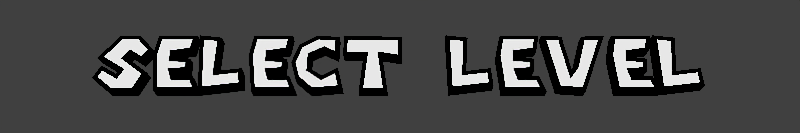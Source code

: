 # Source: MarioTitles.blend  (saved by Blender 2.79.0; exported with 4.5.12 LTS)
import bpy
from mathutils import Matrix  # noqa: F401  (used for matrix-valued properties, if any)

bpy.ops.wm.read_factory_settings(use_empty=True)
scene = bpy.context.scene
scene.name = 'Scene'

# ---- collections
col_collection_1 = bpy.data.collections.new('Collection 1'); scene.collection.children.link(col_collection_1)

# ---- materials (node trees are filled in below, after node groups)
mat_black = bpy.data.materials.new('black')
mat_black.alpha_threshold = 0.0
mat_black.roughness = 0.5
mat_blue = bpy.data.materials.new('blue')
mat_blue.alpha_threshold = 0.0
mat_blue.roughness = 0.5
mat_yellow = bpy.data.materials.new('yellow')
mat_yellow.alpha_threshold = 0.0
mat_yellow.roughness = 0.5
mat_red = bpy.data.materials.new('red')
mat_red.alpha_threshold = 0.0
mat_red.roughness = 0.5
mat_green = bpy.data.materials.new('green')
mat_green.alpha_threshold = 0.0
mat_green.roughness = 0.5
mat_white = bpy.data.materials.new('white')
mat_white.alpha_threshold = 0.0
mat_white.roughness = 0.5
mat_material_002 = bpy.data.materials.new('Material.002')
mat_material_002.alpha_threshold = 0.0
mat_material_002.roughness = 0.5

# ---- material node trees
mat_black.use_nodes = True; mat_black.node_tree.nodes.clear()
_N = mat_black.node_tree.nodes; _L = mat_black.node_tree.links
n0 = _N.new('ShaderNodeOutputMaterial'); n0.name = 'Material Output'; n0.location = (300, 300)
n1 = _N.new('ShaderNodeEmission'); n1.name = 'Emission'; n1.location = (-113, 249)
n1.inputs[0].default_value = (0.0, 0.0, 0.0, 1.0)
_L.new(n1.outputs[0], n0.inputs[0])
n0.is_active_output = True
mat_blue.use_nodes = True; mat_blue.node_tree.nodes.clear()
_N = mat_blue.node_tree.nodes; _L = mat_blue.node_tree.links
n0 = _N.new('ShaderNodeOutputMaterial'); n0.name = 'Material Output'; n0.location = (300, 300)
n1 = _N.new('ShaderNodeEmission'); n1.name = 'Emission'; n1.location = (10, 300)
n1.inputs[0].default_value = (0.03689, 0.3916, 0.7231, 1.0)
_L.new(n1.outputs[0], n0.inputs[0])
n0.is_active_output = True
mat_yellow.use_nodes = True; mat_yellow.node_tree.nodes.clear()
_N = mat_yellow.node_tree.nodes; _L = mat_yellow.node_tree.links
n0 = _N.new('ShaderNodeOutputMaterial'); n0.name = 'Material Output'; n0.location = (300, 300)
n1 = _N.new('ShaderNodeEmission'); n1.name = 'Emission'; n1.location = (10, 300)
n1.inputs[0].default_value = (0.9301, 0.6445, 0.0, 1.0)
_L.new(n1.outputs[0], n0.inputs[0])
n0.is_active_output = True
mat_red.use_nodes = True; mat_red.node_tree.nodes.clear()
_N = mat_red.node_tree.nodes; _L = mat_red.node_tree.links
n0 = _N.new('ShaderNodeOutputMaterial'); n0.name = 'Material Output'; n0.location = (300, 300)
n1 = _N.new('ShaderNodeEmission'); n1.name = 'Emission'; n1.location = (10, 300)
n1.inputs[0].default_value = (0.8228, 0.03955, 0.01033, 1.0)
_L.new(n1.outputs[0], n0.inputs[0])
n0.is_active_output = True
mat_green.use_nodes = True; mat_green.node_tree.nodes.clear()
_N = mat_green.node_tree.nodes; _L = mat_green.node_tree.links
n0 = _N.new('ShaderNodeOutputMaterial'); n0.name = 'Material Output'; n0.location = (300, 300)
n1 = _N.new('ShaderNodeEmission'); n1.name = 'Emission'; n1.location = (10, 300)
n1.inputs[0].default_value = (0.1195, 0.4793, 0.0865, 1.0)
_L.new(n1.outputs[0], n0.inputs[0])
n0.is_active_output = True
mat_white.use_nodes = True; mat_white.node_tree.nodes.clear()
_N = mat_white.node_tree.nodes; _L = mat_white.node_tree.links
n0 = _N.new('ShaderNodeOutputMaterial'); n0.name = 'Material Output'; n0.location = (300, 300)
n1 = _N.new('ShaderNodeEmission'); n1.name = 'Emission'; n1.location = (10, 300)
n1.inputs[0].default_value = (0.8, 0.8, 0.8, 1.0)
_L.new(n1.outputs[0], n0.inputs[0])
n0.is_active_output = True
mat_material_002.use_nodes = True; mat_material_002.node_tree.nodes.clear()
_N = mat_material_002.node_tree.nodes; _L = mat_material_002.node_tree.links
n0 = _N.new('ShaderNodeOutputMaterial'); n0.name = 'Material Output'; n0.location = (450, 300)
n1 = _N.new('ShaderNodeEmission'); n1.name = 'Emission'; n1.location = (-26, 311)
n1.inputs[0].default_value = (0.7991, 0.2086, 0.0, 1.0)
_L.new(n1.outputs[0], n0.inputs[0])
n0.is_active_output = True

# ---- world
world_world = bpy.data.worlds.new('World'); scene.world = world_world
world_world.color = (0.05088, 0.05088, 0.05088)
world_world.use_sun_shadow = False
world_world.sun_shadow_jitter_overblur = 0.0
world_world.cycles.sampling_method = 'MANUAL'

# ---- cameras
cam_camera_001 = bpy.data.cameras.new('Camera.001')
cam_camera_001.clip_end = 100.0
cam_camera_001.lens = 35.0
cam_camera_001.sensor_width = 32.0
cam_camera_001.sensor_height = 18.0
cam_camera_001.display_size = 2.0
cam_camera_001.dof.focus_distance = 0.0

# ---- meshes
me_cutext_003 = bpy.data.meshes.new('CUText.003')
me_cutext_003.from_pydata([(3.527, 0.2264, 0.1), (3.497, -0.2275, 0.1), (3.809, -0.19, 0.1), (3.837, -0.424, 0.1), (3.274, -0.4909, 0.1), (3.245, 0.2589, 0.1), (2.719, 0.2548, 0.1), (3.216, 0.2548, 0.1), (3.174, 0.04509, 0.1), (2.93, 0.007599, 0.1), (2.927, -0.04407, 0.1), (3.143, -0.06028, 0.1), (3.133, -0.2214, 0.1), (2.94, -0.2386, 0.1), (2.957, -0.2933, 0.1), (3.191, -0.2953, 0.1), (3.278, -0.497, 0.1), (2.719, -0.497, 0.1), (2.665, -0.01266, 0.1), (1.81, 0.2548, 0.1), (2.072, 0.2406, 0.1), (2.176, -0.2123, 0.1), (2.216, -0.1616, 0.1), (2.328, 0.2406, 0.1), (2.619, 0.2548, 0.1), (2.333, -0.497, 0.1), (1.981, -0.4706, 0.1), (1.284, 0.2548, 0.1), (1.78, 0.2548, 0.1), (1.739, 0.04509, 0.1), (1.494, 0.007599, 0.1), (1.491, -0.04407, 0.1), (1.707, -0.06028, 0.1), (1.697, -0.2214, 0.1), (1.505, -0.2386, 0.1), (1.522, -0.2933, 0.1), (1.756, -0.2953, 0.1), (1.842, -0.497, 0.1), (1.284, -0.497, 0.1), (1.229, -0.01266, 0.1), (0.8673, 0.2264, 0.1), (0.8379, -0.2275, 0.1), (1.149, -0.19, 0.1), (1.177, -0.424, 0.1), (0.614, -0.4909, 0.1), (0.5856, 0.2589, 0.1), (-0.7224, 0.2518, 0.1), (0.02634, 0.2386, 0.1), (0.02634, -0.06535, 0.1), (-0.227, -0.02381, 0.1), (-0.157, -0.501, 0.1), (-0.5198, -0.501, 0.1), (-0.465, -0.02381, 0.1), (-0.7224, -0.01064, 0.1), (-1.055, 0.2538, 0.1), (-0.7751, 0.2356, 0.1), (-0.7862, -0.03293, 0.1), (-0.9686, 0.05218, 0.1), (-1.128, -0.02178, 0.1), (-1.135, -0.194, 0.1), (-0.9949, -0.2893, 0.1), (-0.7893, -0.1819, 0.1), (-0.7204, -0.4645, 0.1), (-1.125, -0.5, 0.1), (-1.322, -0.3267, 0.1), (-1.381, -0.1089, 0.1), (-1.29, 0.1251, 0.1), (-1.871, 0.2548, 0.1), (-1.375, 0.2548, 0.1), (-1.416, 0.04509, 0.1), (-1.661, 0.007599, 0.1), (-1.664, -0.04407, 0.1), (-1.448, -0.06028, 0.1), (-1.458, -0.2214, 0.1), (-1.65, -0.2386, 0.1), (-1.633, -0.2933, 0.1), (-1.399, -0.2953, 0.1), (-1.313, -0.497, 0.1), (-1.871, -0.497, 0.1), (-1.926, -0.01266, 0.1), (-2.288, 0.2264, 0.1), (-2.317, -0.2275, 0.1), (-2.006, -0.19, 0.1), (-1.978, -0.424, 0.1), (-2.541, -0.4909, 0.1), (-2.569, 0.2589, 0.1), (-3.095, 0.2548, 0.1), (-2.599, 0.2548, 0.1), (-2.64, 0.04509, 0.1), (-2.884, 0.007599, 0.1), (-2.888, -0.04407, 0.1), (-2.672, -0.06028, 0.1), (-2.682, -0.2214, 0.1), (-2.874, -0.2386, 0.1), (-2.857, -0.2933, 0.1), (-2.623, -0.2953, 0.1), (-2.537, -0.497, 0.1), (-3.095, -0.497, 0.1), (-3.15, -0.01266, 0.1), (-3.154, 0.06332, 0.1), (-3.285, -0.09777, 0.1), (-3.438, 0.0005066, 0.1), (-3.476, -0.04813, 0.1), (-3.203, -0.2487, 0.1), (-3.335, -0.499, 0.1), (-3.661, -0.499, 0.1), (-3.888, -0.3186, 0.1), (-3.789, -0.1535, 0.1), (-3.594, -0.2639, 0.1), (-3.564, -0.2183, 0.1), (-3.851, -0.04813, 0.1), (-3.58, 0.2558, 0.1), (-3.335, 0.2558, 0.1), (3.527, 0.2264, -0.1), (3.497, -0.2275, -0.1), (3.809, -0.19, -0.1), (3.837, -0.424, -0.1), (3.274, -0.4909, -0.1), (3.245, 0.2589, -0.1), (2.719, 0.2548, -0.1), (3.216, 0.2548, -0.1), (3.174, 0.04509, -0.1), (2.93, 0.007599, -0.1), (2.927, -0.04407, -0.1), (3.143, -0.06028, -0.1), (3.133, -0.2214, -0.1), (2.94, -0.2386, -0.1), (2.957, -0.2933, -0.1), (3.191, -0.2953, -0.1), (3.278, -0.497, -0.1), (2.719, -0.497, -0.1), (2.665, -0.01266, -0.1), (1.81, 0.2548, -0.1), (2.072, 0.2406, -0.1), (2.176, -0.2123, -0.1), (2.216, -0.1616, -0.1), (2.328, 0.2406, -0.1), (2.619, 0.2548, -0.1), (2.333, -0.497, -0.1), (1.981, -0.4706, -0.1), (1.284, 0.2548, -0.1), (1.78, 0.2548, -0.1), (1.739, 0.04509, -0.1), (1.494, 0.007599, -0.1), (1.491, -0.04407, -0.1), (1.707, -0.06028, -0.1), (1.697, -0.2214, -0.1), (1.505, -0.2386, -0.1), (1.522, -0.2933, -0.1), (1.756, -0.2953, -0.1), (1.842, -0.497, -0.1), (1.284, -0.497, -0.1), (1.229, -0.01266, -0.1), (0.8673, 0.2264, -0.1), (0.8379, -0.2275, -0.1), (1.149, -0.19, -0.1), (1.177, -0.424, -0.1), (0.614, -0.4909, -0.1), (0.5856, 0.2589, -0.1), (-0.7224, 0.2518, -0.1), (0.02634, 0.2386, -0.1), (0.02634, -0.06535, -0.1), (-0.227, -0.02381, -0.1), (-0.157, -0.501, -0.1), (-0.5198, -0.501, -0.1), (-0.465, -0.02381, -0.1), (-0.7224, -0.01064, -0.1), (-1.055, 0.2538, -0.1), (-0.7751, 0.2356, -0.1), (-0.7862, -0.03293, -0.1), (-0.9686, 0.05218, -0.1), (-1.128, -0.02178, -0.1), (-1.135, -0.194, -0.1), (-0.9949, -0.2893, -0.1), (-0.7893, -0.1819, -0.1), (-0.7204, -0.4645, -0.1), (-1.125, -0.5, -0.1), (-1.322, -0.3267, -0.1), (-1.381, -0.1089, -0.1), (-1.29, 0.1251, -0.1), (-1.871, 0.2548, -0.1), (-1.375, 0.2548, -0.1), (-1.416, 0.04509, -0.1), (-1.661, 0.007599, -0.1), (-1.664, -0.04407, -0.1), (-1.448, -0.06028, -0.1), (-1.458, -0.2214, -0.1), (-1.65, -0.2386, -0.1), (-1.633, -0.2933, -0.1), (-1.399, -0.2953, -0.1), (-1.313, -0.497, -0.1), (-1.871, -0.497, -0.1), (-1.926, -0.01266, -0.1), (-2.288, 0.2264, -0.1), (-2.317, -0.2275, -0.1), (-2.006, -0.19, -0.1), (-1.978, -0.424, -0.1), (-2.541, -0.4909, -0.1), (-2.569, 0.2589, -0.1), (-3.095, 0.2548, -0.1), (-2.599, 0.2548, -0.1), (-2.64, 0.04509, -0.1), (-2.884, 0.007599, -0.1), (-2.888, -0.04407, -0.1), (-2.672, -0.06028, -0.1), (-2.682, -0.2214, -0.1), (-2.874, -0.2386, -0.1), (-2.857, -0.2933, -0.1), (-2.623, -0.2953, -0.1), (-2.537, -0.497, -0.1), (-3.095, -0.497, -0.1), (-3.15, -0.01266, -0.1), (-3.154, 0.06332, -0.1), (-3.285, -0.09777, -0.1), (-3.438, 0.0005066, -0.1), (-3.476, -0.04813, -0.1), (-3.203, -0.2487, -0.1), (-3.335, -0.499, -0.1), (-3.661, -0.499, -0.1), (-3.888, -0.3186, -0.1), (-3.789, -0.1535, -0.1), (-3.594, -0.2639, -0.1), (-3.564, -0.2183, -0.1), (-3.851, -0.04813, -0.1), (-3.58, 0.2558, -0.1), (-3.335, 0.2558, -0.1), (-3.154, 0.06332, -0.1), (-3.154, 0.06332, 0.1), (-3.285, -0.09777, -0.1), (-3.285, -0.09777, 0.1), (-3.438, 0.0005066, -0.1), (-3.438, 0.0005066, 0.1), (-3.476, -0.04813, -0.1), (-3.476, -0.04813, 0.1), (-3.203, -0.2487, -0.1), (-3.203, -0.2487, 0.1), (-3.335, -0.499, -0.1), (-3.335, -0.499, 0.1), (-3.661, -0.499, -0.1), (-3.661, -0.499, 0.1), (-3.888, -0.3186, -0.1), (-3.888, -0.3186, 0.1), (-3.789, -0.1535, -0.1), (-3.789, -0.1535, 0.1), (-3.594, -0.2639, -0.1), (-3.594, -0.2639, 0.1), (-3.564, -0.2183, -0.1), (-3.564, -0.2183, 0.1), (-3.851, -0.04813, -0.1), (-3.851, -0.04813, 0.1), (-3.58, 0.2558, -0.1), (-3.58, 0.2558, 0.1), (-3.335, 0.2558, -0.1), (-3.335, 0.2558, 0.1), (-3.095, 0.2548, -0.1), (-3.095, 0.2548, 0.1), (-2.599, 0.2548, -0.1), (-2.599, 0.2548, 0.1), (-2.64, 0.04509, -0.1), (-2.64, 0.04509, 0.1), (-2.884, 0.007599, -0.1), (-2.884, 0.007599, 0.1), (-2.888, -0.04407, -0.1), (-2.888, -0.04407, 0.1), (-2.672, -0.06028, -0.1), (-2.672, -0.06028, 0.1), (-2.682, -0.2214, -0.1), (-2.682, -0.2214, 0.1), (-2.874, -0.2386, -0.1), (-2.874, -0.2386, 0.1), (-2.857, -0.2933, -0.1), (-2.857, -0.2933, 0.1), (-2.623, -0.2953, -0.1), (-2.623, -0.2953, 0.1), (-2.537, -0.497, -0.1), (-2.537, -0.497, 0.1), (-3.095, -0.497, -0.1), (-3.095, -0.497, 0.1), (-3.15, -0.01266, -0.1), (-3.15, -0.01266, 0.1), (-2.288, 0.2264, -0.1), (-2.288, 0.2264, 0.1), (-2.317, -0.2275, -0.1), (-2.317, -0.2275, 0.1), (-2.006, -0.19, -0.1), (-2.006, -0.19, 0.1), (-1.978, -0.424, -0.1), (-1.978, -0.424, 0.1), (-2.541, -0.4909, -0.1), (-2.541, -0.4909, 0.1), (-2.569, 0.2589, -0.1), (-2.569, 0.2589, 0.1), (-1.871, 0.2548, -0.1), (-1.871, 0.2548, 0.1), (-1.375, 0.2548, -0.1), (-1.375, 0.2548, 0.1), (-1.416, 0.04509, -0.1), (-1.416, 0.04509, 0.1), (-1.661, 0.007599, -0.1), (-1.661, 0.007599, 0.1), (-1.664, -0.04407, -0.1), (-1.664, -0.04407, 0.1), (-1.448, -0.06028, -0.1), (-1.448, -0.06028, 0.1), (-1.458, -0.2214, -0.1), (-1.458, -0.2214, 0.1), (-1.65, -0.2386, -0.1), (-1.65, -0.2386, 0.1), (-1.633, -0.2933, -0.1), (-1.633, -0.2933, 0.1), (-1.399, -0.2953, -0.1), (-1.399, -0.2953, 0.1), (-1.313, -0.497, -0.1), (-1.313, -0.497, 0.1), (-1.871, -0.497, -0.1), (-1.871, -0.497, 0.1), (-1.926, -0.01266, -0.1), (-1.926, -0.01266, 0.1), (-1.055, 0.2538, -0.1), (-1.055, 0.2538, 0.1), (-0.7751, 0.2356, -0.1), (-0.7751, 0.2356, 0.1), (-0.7862, -0.03293, -0.1), (-0.7862, -0.03293, 0.1), (-0.9686, 0.05218, -0.1), (-0.9686, 0.05218, 0.1), (-1.128, -0.02178, -0.1), (-1.128, -0.02178, 0.1), (-1.135, -0.194, -0.1), (-1.135, -0.194, 0.1), (-0.9949, -0.2893, -0.1), (-0.9949, -0.2893, 0.1), (-0.7893, -0.1819, -0.1), (-0.7893, -0.1819, 0.1), (-0.7204, -0.4645, -0.1), (-0.7204, -0.4645, 0.1), (-1.125, -0.5, -0.1), (-1.125, -0.5, 0.1), (-1.322, -0.3267, -0.1), (-1.322, -0.3267, 0.1), (-1.381, -0.1089, -0.1), (-1.381, -0.1089, 0.1), (-1.29, 0.1251, -0.1), (-1.29, 0.1251, 0.1), (-0.7224, 0.2518, -0.1), (-0.7224, 0.2518, 0.1), (0.02634, 0.2386, -0.1), (0.02634, 0.2386, 0.1), (0.02634, -0.06535, -0.1), (0.02634, -0.06535, 0.1), (-0.227, -0.02381, -0.1), (-0.227, -0.02381, 0.1), (-0.157, -0.501, -0.1), (-0.157, -0.501, 0.1), (-0.5198, -0.501, -0.1), (-0.5198, -0.501, 0.1), (-0.465, -0.02381, -0.1), (-0.465, -0.02381, 0.1), (-0.7224, -0.01064, -0.1), (-0.7224, -0.01064, 0.1), (0.8673, 0.2264, -0.1), (0.8673, 0.2264, 0.1), (0.8379, -0.2275, -0.1), (0.8379, -0.2275, 0.1), (1.149, -0.19, -0.1), (1.149, -0.19, 0.1), (1.177, -0.424, -0.1), (1.177, -0.424, 0.1), (0.614, -0.4909, -0.1), (0.614, -0.4909, 0.1), (0.5856, 0.2589, -0.1), (0.5856, 0.2589, 0.1), (1.284, 0.2548, -0.1), (1.284, 0.2548, 0.1), (1.78, 0.2548, -0.1), (1.78, 0.2548, 0.1), (1.739, 0.04509, -0.1), (1.739, 0.04509, 0.1), (1.494, 0.007599, -0.1), (1.494, 0.007599, 0.1), (1.491, -0.04407, -0.1), (1.491, -0.04407, 0.1), (1.707, -0.06028, -0.1), (1.707, -0.06028, 0.1), (1.697, -0.2214, -0.1), (1.697, -0.2214, 0.1), (1.505, -0.2386, -0.1), (1.505, -0.2386, 0.1), (1.522, -0.2933, -0.1), (1.522, -0.2933, 0.1), (1.756, -0.2953, -0.1), (1.756, -0.2953, 0.1), (1.842, -0.497, -0.1), (1.842, -0.497, 0.1), (1.284, -0.497, -0.1), (1.284, -0.497, 0.1), (1.229, -0.01266, -0.1), (1.229, -0.01266, 0.1), (1.81, 0.2548, -0.1), (1.81, 0.2548, 0.1), (2.072, 0.2406, -0.1), (2.072, 0.2406, 0.1), (2.176, -0.2123, -0.1), (2.176, -0.2123, 0.1), (2.216, -0.1616, -0.1), (2.216, -0.1616, 0.1), (2.328, 0.2406, -0.1), (2.328, 0.2406, 0.1), (2.619, 0.2548, -0.1), (2.619, 0.2548, 0.1), (2.333, -0.497, -0.1), (2.333, -0.497, 0.1), (1.981, -0.4706, -0.1), (1.981, -0.4706, 0.1), (2.719, 0.2548, -0.1), (2.719, 0.2548, 0.1), (3.216, 0.2548, -0.1), (3.216, 0.2548, 0.1), (3.174, 0.04509, -0.1), (3.174, 0.04509, 0.1), (2.93, 0.007599, -0.1), (2.93, 0.007599, 0.1), (2.927, -0.04407, -0.1), (2.927, -0.04407, 0.1), (3.143, -0.06028, -0.1), (3.143, -0.06028, 0.1), (3.133, -0.2214, -0.1), (3.133, -0.2214, 0.1), (2.94, -0.2386, -0.1), (2.94, -0.2386, 0.1), (2.957, -0.2933, -0.1), (2.957, -0.2933, 0.1), (3.191, -0.2953, -0.1), (3.191, -0.2953, 0.1), (3.278, -0.497, -0.1), (3.278, -0.497, 0.1), (2.719, -0.497, -0.1), (2.719, -0.497, 0.1), (2.665, -0.01266, -0.1), (2.665, -0.01266, 0.1), (3.527, 0.2264, -0.1), (3.527, 0.2264, 0.1), (3.497, -0.2275, -0.1), (3.497, -0.2275, 0.1), (3.809, -0.19, -0.1), (3.809, -0.19, 0.1), (3.837, -0.424, -0.1), (3.837, -0.424, 0.1), (3.274, -0.4909, -0.1), (3.274, -0.4909, 0.1), (3.245, 0.2589, -0.1), (3.245, 0.2589, 0.1), (-2.493, -0.4348, 0.1), (-2.517, 0.2025, 0.1), (-2.729, -0.1754, 0.1), (-2.941, -0.1943, 0.1), (-1.432, -0.3451, 0.1), (-1.389, -0.447, 0.1), (-1.436, 0.2048, 0.1), (-1.459, 0.08919, 0.1), (-3.822, -0.3067, 0.1), (-3.771, -0.2211, 0.1), (-0.6724, 0.2009, 0.1), (-0.02366, 0.1895, 0.1), (1.328, -0.447, 0.1), (1.28, -0.01492, 0.1), (-1.043, 0.203, 0.1), (-0.8271, 0.1888, 0.1), (-0.7827, -0.4198, 0.1), (-1.108, -0.4483, 0.1), (3.202, -0.447, 0.1), (2.764, -0.447, 0.1), (2.545, 0.2011, 0.1), (2.3, -0.4443, 0.1), (3.132, 0.08919, 0.1), (2.883, 0.05089, 0.1), (3.474, 0.1822, 0.1), (3.444, -0.2843, 0.1), (-2.033, -0.3803, 0.1), (-2.725, -0.1064, 0.1), (-1.67, -0.343, 0.1), (-1.831, 0.2048, 0.1), (-3.577, -0.3307, 0.1), (-3.22, 0.06087, 0.1), (-3.295, -0.03151, 0.1), (-0.02366, -0.006482, 0.1), (-0.8331, 0.04411, 0.1), (-1.278, -0.2991, 0.1), (2.367, 0.1924, 0.1), (1.439, -0.09025, 0.1), (1.654, -0.1064, 0.1), (3.158, -0.3451, 0.1), (-1.25, 0.09001, 0.1), (3.155, 0.2048, 0.1), (-3.054, 0.2048, 0.1), (-2.66, 0.2048, 0.1), (-2.894, -0.343, 0.1), (-2.656, -0.3451, 0.1), (-1.827, -0.447, 0.1), (-1.875, -0.01492, 0.1), (-1.708, 0.05089, 0.1), (-1.716, -0.09025, 0.1), (-3.494, -0.2018, 0.1), (-3.449, 0.06706, 0.1), (0.8143, 0.1822, 0.1), (0.6378, 0.2025, 0.1), (0.6619, -0.4348, 0.1), (1.723, -0.3451, 0.1), (1.766, -0.447, 0.1), (-0.4093, 0.0234, 0.1), (-0.6724, 0.03687, 0.1), (-0.9983, -0.3474, 0.1), (-0.8227, -0.2557, 0.1), (2.261, -0.1846, 0.1), (1.447, 0.05089, 0.1), (2.921, -0.343, 0.1), (2.76, 0.2048, 0.1), (1.324, 0.2048, 0.1), (-2.371, -0.2843, 0.1), (-2.05, -0.2456, 0.1), (-2.932, 0.05089, 0.1), (-2.94, -0.09025, 0.1), (-1.505, -0.1754, 0.1), (-1.717, -0.1943, 0.1), (-1.328, -0.1118, 0.1), (-3.643, -0.449, 0.1), (-3.051, -0.447, 0.1), (-3.099, -0.01492, 0.1), (0.7841, -0.2843, 0.1), (1.105, -0.2456, 0.1), (1.65, -0.1754, 0.1), (1.438, -0.1943, 0.1), (-0.2863, 0.0366, 0.1), (-0.2149, -0.451, 0.1), (-0.9686, 0.1073, 0.1), (-1.176, 0.01071, 0.1), (2.715, -0.01492, 0.1), (2.021, -0.4235, 0.1), (2.874, -0.09025, 0.1), (3.765, -0.2456, 0.1), (-2.341, 0.1822, 0.1), (-2.683, 0.08919, 0.1), (-1.501, -0.1064, 0.1), (-3.773, -0.03614, 0.1), (-3.557, 0.2058, 0.1), (-3.548, -0.05777, 0.1), (-3.267, -0.2635, 0.1), (1.122, -0.3803, 0.1), (1.485, -0.343, 0.1), (-0.4637, -0.451, 0.1), (-1.186, -0.2197, 0.1), (2.032, 0.1927, 0.1), (2.151, -0.3258, 0.1), (1.719, 0.2048, 0.1), (1.696, 0.08919, 0.1), (3.297, 0.2025, 0.1), (3.086, -0.1754, 0.1), (2.874, -0.1943, 0.1), (3.321, -0.4348, 0.1), (-3.357, 0.2058, 0.1), (-3.365, -0.449, 0.1), (-2.613, -0.447, 0.1), (1.874, 0.2013, 0.1), (3.09, -0.1064, 0.1), (3.781, -0.3803, 0.1)], [], [(558, 476, 555), (558, 477, 476), (477, 564, 539), (558, 564, 477), (536, 493, 516), (514, 554, 553), (514, 553, 465), (536, 538, 475), (471, 538, 536), (471, 557, 538), (557, 563, 538), (557, 556, 563), (471, 515, 557), (471, 491, 515), (471, 470, 491), (537, 551, 562), (488, 473, 472), (537, 552, 551), (513, 473, 488), (552, 473, 513), (537, 473, 552), (465, 553, 517), (535, 534, 492), (535, 492, 524), (465, 489, 514), (464, 489, 465), (464, 531, 489), (531, 490, 489), (531, 530, 490), (464, 548, 531), (464, 507, 548), (464, 508, 507), (506, 504, 505), (506, 528, 504), (528, 547, 529), (506, 547, 528), (510, 463, 462), (510, 532, 463), (532, 485, 463), (509, 532, 510), (549, 532, 509), (549, 533, 532), (492, 467, 466), (492, 534, 467), (534, 486, 467), (458, 499, 500), (458, 500, 459), (524, 550, 535), (487, 550, 524), (511, 468, 512), (487, 511, 550), (487, 468, 511), (469, 468, 487), (499, 458, 481), (520, 541, 495), (520, 495, 527), (499, 501, 500), (498, 501, 499), (498, 523, 501), (523, 542, 501), (523, 522, 542), (498, 480, 523), (498, 456, 480), (498, 457, 456), (452, 540, 453), (452, 518, 540), (518, 478, 519), (452, 478, 518), (527, 495, 494), (559, 543, 503), (559, 503, 483), (527, 521, 520), (526, 521, 527), (526, 455, 521), (455, 479, 521), (455, 454, 479), (526, 496, 455), (526, 497, 496), (526, 561, 497), (543, 559, 544), (475, 474, 493), (475, 493, 536), (503, 484, 483), (543, 545, 503), (502, 545, 543), (502, 546, 545), (460, 482, 461), (482, 546, 502), (482, 560, 546), (460, 560, 482), (525, 560, 460), (113, 117, 118), (114, 117, 113), (116, 114, 115), (116, 117, 114), (120, 131, 119), (121, 131, 120), (122, 131, 121), (123, 131, 122), (123, 130, 131), (126, 130, 123), (124, 126, 123), (125, 126, 124), (127, 130, 126), (128, 130, 127), (129, 130, 128), (133, 139, 132), (138, 136, 137), (134, 139, 133), (138, 135, 136), (138, 134, 135), (138, 139, 134), (141, 152, 140), (142, 152, 141), (143, 152, 142), (144, 152, 143), (144, 151, 152), (147, 151, 144), (145, 147, 144), (146, 147, 145), (148, 151, 147), (149, 151, 148), (150, 151, 149), (153, 157, 158), (154, 157, 153), (156, 154, 155), (156, 157, 154), (160, 166, 159), (162, 166, 160), (161, 162, 160), (162, 165, 166), (162, 164, 165), (163, 164, 162), (168, 179, 167), (170, 179, 168), (169, 170, 168), (170, 178, 179), (171, 178, 170), (172, 178, 171), (172, 177, 178), (175, 173, 174), (173, 177, 172), (175, 177, 173), (175, 176, 177), (181, 192, 180), (182, 192, 181), (183, 192, 182), (184, 192, 183), (184, 191, 192), (187, 191, 184), (185, 187, 184), (186, 187, 185), (188, 191, 187), (189, 191, 188), (190, 191, 189), (193, 197, 198), (194, 197, 193), (196, 194, 195), (196, 197, 194), (200, 211, 199), (201, 211, 200), (202, 211, 201), (203, 211, 202), (203, 210, 211), (206, 210, 203), (204, 206, 203), (205, 206, 204), (207, 210, 206), (208, 210, 207), (209, 210, 208), (225, 223, 224), (212, 223, 225), (214, 223, 212), (213, 214, 212), (215, 223, 214), (215, 222, 223), (216, 222, 215), (221, 219, 220), (216, 221, 222), (217, 221, 216), (217, 219, 221), (217, 218, 219), (227, 229, 228, 226), (229, 231, 230, 228), (231, 233, 232, 230), (233, 235, 234, 232), (235, 237, 236, 234), (237, 239, 238, 236), (239, 241, 240, 238), (241, 243, 242, 240), (243, 245, 244, 242), (245, 247, 246, 244), (247, 249, 248, 246), (249, 251, 250, 248), (251, 253, 252, 250), (253, 227, 226, 252), (255, 257, 256, 254), (257, 259, 258, 256), (259, 261, 260, 258), (261, 263, 262, 260), (263, 265, 264, 262), (265, 267, 266, 264), (267, 269, 268, 266), (269, 271, 270, 268), (271, 273, 272, 270), (273, 275, 274, 272), (275, 277, 276, 274), (277, 279, 278, 276), (279, 255, 254, 278), (281, 283, 282, 280), (283, 285, 284, 282), (285, 287, 286, 284), (287, 289, 288, 286), (289, 291, 290, 288), (291, 281, 280, 290), (293, 295, 294, 292), (295, 297, 296, 294), (297, 299, 298, 296), (299, 301, 300, 298), (301, 303, 302, 300), (303, 305, 304, 302), (305, 307, 306, 304), (307, 309, 308, 306), (309, 311, 310, 308), (311, 313, 312, 310), (313, 315, 314, 312), (315, 317, 316, 314), (317, 293, 292, 316), (319, 321, 320, 318), (321, 323, 322, 320), (323, 325, 324, 322), (325, 327, 326, 324), (327, 329, 328, 326), (329, 331, 330, 328), (331, 333, 332, 330), (333, 335, 334, 332), (335, 337, 336, 334), (337, 339, 338, 336), (339, 341, 340, 338), (341, 343, 342, 340), (343, 319, 318, 342), (345, 347, 346, 344), (347, 349, 348, 346), (349, 351, 350, 348), (351, 353, 352, 350), (353, 355, 354, 352), (355, 357, 356, 354), (357, 359, 358, 356), (359, 345, 344, 358), (361, 363, 362, 360), (363, 365, 364, 362), (365, 367, 366, 364), (367, 369, 368, 366), (369, 371, 370, 368), (371, 361, 360, 370), (373, 375, 374, 372), (375, 377, 376, 374), (377, 379, 378, 376), (379, 381, 380, 378), (381, 383, 382, 380), (383, 385, 384, 382), (385, 387, 386, 384), (387, 389, 388, 386), (389, 391, 390, 388), (391, 393, 392, 390), (393, 395, 394, 392), (395, 397, 396, 394), (397, 373, 372, 396), (399, 401, 400, 398), (401, 403, 402, 400), (403, 405, 404, 402), (405, 407, 406, 404), (407, 409, 408, 406), (409, 411, 410, 408), (411, 413, 412, 410), (413, 399, 398, 412), (415, 417, 416, 414), (417, 419, 418, 416), (419, 421, 420, 418), (421, 423, 422, 420), (423, 425, 424, 422), (425, 427, 426, 424), (427, 429, 428, 426), (429, 431, 430, 428), (431, 433, 432, 430), (433, 435, 434, 432), (435, 437, 436, 434), (437, 439, 438, 436), (439, 415, 414, 438), (441, 443, 442, 440), (443, 445, 444, 442), (445, 447, 446, 444), (447, 449, 448, 446), (449, 451, 450, 448), (451, 441, 440, 450), (452, 453, 85, 84), (454, 455, 93, 92), (456, 457, 77, 76), (458, 459, 69, 68), (460, 461, 107, 106), (462, 463, 47, 46), (464, 465, 39, 38), (466, 467, 55, 54), (468, 469, 63, 62), (470, 471, 17, 16), (472, 473, 25, 24), (474, 475, 9, 8), (476, 477, 1, 0), (478, 452, 84, 83), (479, 454, 92, 91), (480, 456, 76, 75), (481, 458, 68, 67), (461, 482, 108, 107), (483, 484, 100, 99), (463, 485, 48, 47), (467, 486, 56, 55), (469, 487, 64, 63), (488, 472, 24, 23), (489, 490, 32, 31), (491, 470, 16, 15), (492, 466, 54, 66), (493, 474, 8, 7), (494, 495, 87, 86), (496, 497, 95, 94), (498, 499, 79, 78), (500, 501, 71, 70), (482, 502, 109, 108), (484, 503, 101, 100), (505, 504, 40, 45), (506, 505, 45, 44), (507, 508, 37, 36), (509, 510, 53, 52), (511, 512, 61, 60), (513, 488, 23, 22), (514, 489, 31, 30), (515, 491, 15, 14), (516, 493, 7, 6), (465, 517, 27, 39), (518, 519, 82, 81), (520, 521, 90, 89), (522, 523, 74, 73), (524, 492, 66, 65), (525, 460, 106, 105), (526, 527, 98, 97), (528, 529, 42, 41), (530, 531, 34, 33), (532, 533, 50, 49), (534, 535, 58, 57), (471, 536, 18, 17), (499, 481, 67, 79), (473, 537, 26, 25), (475, 538, 10, 9), (477, 539, 2, 1), (540, 518, 81, 80), (541, 520, 89, 88), (542, 522, 73, 72), (487, 524, 65, 64), (543, 544, 111, 110), (545, 546, 103, 102), (529, 547, 43, 42), (531, 548, 35, 34), (533, 549, 51, 50), (535, 550, 59, 58), (551, 552, 21, 20), (553, 554, 29, 28), (555, 476, 0, 5), (556, 557, 13, 12), (558, 555, 5, 4), (559, 483, 99, 112), (495, 541, 88, 87), (501, 542, 72, 71), (536, 516, 6, 18), (546, 560, 104, 103), (497, 561, 96, 95), (544, 559, 112, 111), (547, 506, 44, 43), (548, 507, 36, 35), (549, 509, 52, 51), (550, 511, 60, 59), (510, 462, 46, 53), (562, 551, 20, 19), (517, 553, 28, 27), (563, 556, 12, 11), (564, 558, 4, 3), (519, 478, 83, 82), (521, 479, 91, 90), (523, 480, 75, 74), (560, 525, 105, 104), (561, 526, 97, 96), (504, 528, 41, 40), (490, 530, 33, 32), (485, 532, 49, 48), (486, 534, 57, 56), (538, 563, 11, 10), (539, 564, 3, 2), (455, 496, 94, 93), (457, 498, 78, 77), (459, 500, 70, 69), (502, 543, 110, 109), (503, 545, 102, 101), (527, 494, 86, 98), (537, 562, 19, 26), (508, 464, 38, 37), (512, 468, 62, 61), (552, 513, 22, 21), (554, 514, 30, 29), (557, 515, 14, 13), (453, 540, 80, 85)])
me_cutext_003.polygons.foreach_set('use_smooth', [0, 0, 0, 0, 0, 0, 0, 0, 0, 0, 0, 0, 0, 0, 0, 0, 0, 0, 0, 0, 0, 0, 0, 0, 0, 0, 0, 0, 0, 0, 0, 0, 0, 0, 0, 0, 0, 0, 0, 0, 0, 0, 0, 0, 0, 0, 0, 0, 0, 0, 0, 0, 0, 0, 0, 0, 0, 0, 0, 0, 0, 0, 0, 0, 0, 0, 0, 0, 0, 0, 0, 0, 0, 0, 0, 0, 0, 0, 0, 0, 0, 0, 0, 0, 0, 0, 0, 0, 0, 0, 0, 0, 0, 0, 0, 0, 0, 0, 0, 0, 0, 0, 0, 0, 0, 0, 0, 0, 0, 0, 0, 0, 0, 0, 0, 0, 0, 0, 0, 0, 0, 0, 0, 0, 0, 0, 0, 0, 0, 0, 0, 0, 0, 0, 0, 0, 0, 0, 0, 0, 0, 0, 0, 0, 0, 0, 0, 0, 0, 0, 0, 0, 0, 0, 0, 0, 0, 0, 0, 0, 0, 0, 0, 0, 0, 0, 0, 0, 0, 0, 0, 0, 0, 0, 0, 0, 0, 0, 0, 0, 0, 0, 1, 1, 1, 1, 1, 1, 1, 1, 1, 1, 1, 1, 1, 1, 1, 1, 1, 1, 1, 1, 1, 1, 1, 1, 1, 1, 1, 1, 1, 1, 1, 1, 1, 1, 1, 1, 1, 1, 1, 1, 1, 1, 1, 1, 1, 1, 1, 1, 1, 1, 1, 1, 1, 1, 1, 1, 1, 1, 1, 1, 1, 1, 1, 1, 1, 1, 1, 1, 1, 1, 1, 1, 1, 1, 1, 1, 1, 1, 1, 1, 1, 1, 1, 1, 1, 1, 1, 1, 1, 1, 1, 1, 1, 1, 1, 1, 1, 1, 1, 1, 1, 1, 1, 1, 1, 1, 1, 1, 1, 1, 1, 1, 1, 0, 0, 0, 0, 0, 0, 0, 0, 0, 0, 0, 0, 0, 0, 0, 0, 0, 0, 0, 0, 0, 0, 0, 0, 0, 0, 0, 0, 0, 0, 0, 0, 0, 0, 0, 0, 0, 0, 0, 0, 0, 0, 0, 0, 0, 0, 0, 0, 0, 0, 0, 0, 0, 0, 0, 0, 0, 0, 0, 0, 0, 0, 0, 0, 0, 0, 0, 0, 0, 0, 0, 0, 0, 0, 0, 0, 0, 0, 0, 0, 0, 0, 0, 0, 0, 0, 0, 0, 0, 0, 0, 0, 0, 0, 0, 0, 0, 0, 0, 0, 0, 0, 0, 0, 0, 0, 0, 0, 0, 0, 0, 0, 0])
me_cutext_003.polygons.foreach_set('material_index', [5, 5, 5, 5, 5, 5, 5, 5, 5, 5, 5, 5, 5, 5, 5, 5, 5, 5, 5, 5, 5, 5, 5, 5, 5, 5, 5, 5, 5, 5, 5, 5, 5, 5, 5, 5, 5, 5, 5, 5, 5, 5, 5, 5, 5, 5, 5, 5, 5, 5, 5, 5, 5, 5, 5, 5, 5, 5, 5, 5, 5, 5, 5, 5, 5, 5, 5, 5, 5, 5, 5, 5, 5, 5, 5, 5, 5, 5, 5, 5, 5, 5, 5, 5, 5, 5, 5, 5, 5, 5, 5, 0, 0, 0, 0, 0, 0, 0, 0, 0, 0, 0, 0, 0, 0, 0, 0, 0, 0, 0, 0, 0, 0, 0, 0, 0, 0, 0, 0, 0, 0, 0, 0, 0, 0, 0, 0, 0, 0, 0, 0, 0, 0, 0, 0, 0, 0, 0, 0, 0, 0, 0, 0, 0, 0, 0, 0, 0, 0, 0, 0, 0, 0, 0, 0, 0, 0, 0, 0, 0, 0, 0, 0, 0, 0, 0, 0, 0, 0, 0, 0, 0, 0, 0, 0, 0, 0, 0, 0, 0, 0, 0, 0, 0, 0, 0, 0, 0, 0, 0, 0, 0, 0, 0, 0, 0, 0, 0, 0, 0, 0, 0, 0, 0, 0, 0, 0, 0, 0, 0, 0, 0, 0, 0, 0, 0, 0, 0, 0, 0, 0, 0, 0, 0, 0, 0, 0, 0, 0, 0, 0, 0, 0, 0, 0, 0, 0, 0, 0, 0, 0, 0, 0, 0, 0, 0, 0, 0, 0, 0, 0, 0, 0, 0, 0, 0, 0, 0, 0, 0, 0, 0, 0, 0, 0, 0, 0, 0, 0, 0, 0, 0, 0, 0, 0, 0, 0, 0, 0, 0, 0, 0, 0, 0, 0, 0, 0, 0, 0, 0, 0, 0, 0, 0, 0, 0, 0, 0, 0, 0, 0, 0, 0, 0, 0, 0, 0, 0, 0, 0, 0, 0, 0, 0, 0, 0, 0, 0, 0, 0, 0, 0, 0, 0, 0, 0, 0, 0, 0, 0, 0, 0, 0, 0, 0, 0, 0, 0, 0, 0, 0, 0, 0, 0, 0, 0, 0, 0, 0, 0, 0, 0, 0, 0, 0, 0, 0, 0, 0, 0, 0, 0, 0, 0, 0, 0, 0, 0, 0, 0, 0, 0, 0, 0, 0, 0, 0, 0, 0, 0, 0, 0, 0, 0, 0, 0, 0, 0, 0, 0, 0, 0, 0, 0, 0, 0, 0, 0, 0, 0, 0, 0, 0, 0, 0, 0, 0, 0])
me_cutext_003.materials.append(mat_black)
me_cutext_003.materials.append(mat_blue)
me_cutext_003.materials.append(mat_yellow)
me_cutext_003.materials.append(mat_red)
me_cutext_003.materials.append(mat_green)
me_cutext_003.materials.append(mat_white)
me_cutext_003.use_remesh_preserve_volume = False
me_cutext_003.use_remesh_preserve_attributes = False
me_cutext_003.use_mirror_vertex_groups = False
me_cutext_003.auto_texspace = False
me_cutext_003.update()
me_cutext_002 = bpy.data.meshes.new('CUText.002')
me_cutext_002.from_pydata([(2.697, 0.06332, 0.1), (2.566, -0.09777, 0.1), (2.413, 0.0005066, 0.1), (2.375, -0.04813, 0.1), (2.648, -0.2487, 0.1), (2.516, -0.499, 0.1), (2.19, -0.499, 0.1), (1.964, -0.3186, 0.1), (2.062, -0.1535, 0.1), (2.257, -0.2639, 0.1), (2.287, -0.2183, 0.1), (2.0, -0.04813, 0.1), (2.272, 0.2558, 0.1), (2.516, 0.2558, 0.1), (1.922, 0.09878, 0.1), (1.749, 0.00152, 0.1), (1.679, 0.04002, 0.1), (1.575, 0.008612, 0.1), (1.514, -0.1383, 0.1), (1.579, -0.2751, 0.1), (1.765, -0.2528, 0.1), (1.769, -0.2194, 0.1), (1.625, -0.2325, 0.1), (1.643, -0.02888, 0.1), (1.943, -0.03293, 0.1), (1.943, -0.4331, 0.1), (1.44, -0.498, 0.1), (1.287, -0.1869, 0.1), (1.342, 0.09878, 0.1), (1.557, 0.2548, 0.1), (1.821, 0.2366, 0.1), (0.5907, -0.4868, 0.1), (0.7254, 0.2518, 0.1), (0.8784, 0.2518, 0.1), (1.021, 0.01672, 0.1), (1.033, 0.2518, 0.1), (1.268, 0.2153, 0.1), (1.219, -0.4959, 0.1), (1.024, -0.4838, 0.1), (0.8744, -0.2548, 0.1), (0.8308, -0.497, 0.1), (0.2259, 0.2487, 0.1), (0.4225, 0.2609, 0.1), (0.5745, -0.4564, 0.1), (0.2523, -0.4919, 0.1), (-0.5805, 0.2518, 0.1), (0.1682, 0.2386, 0.1), (0.1682, -0.06535, 0.1), (-0.08511, -0.02381, 0.1), (-0.0152, -0.501, 0.1), (-0.3779, -0.501, 0.1), (-0.3232, -0.02381, 0.1), (-0.5805, -0.01064, 0.1), (-1.382, 0.2518, 0.1), (-0.6332, 0.2386, 0.1), (-0.6332, -0.06535, 0.1), (-0.8865, -0.02381, 0.1), (-0.8166, -0.501, 0.1), (-1.179, -0.501, 0.1), (-1.125, -0.02381, 0.1), (-1.382, -0.01064, 0.1), (-1.908, 0.2548, 0.1), (-1.411, 0.2548, 0.1), (-1.453, 0.04509, 0.1), (-1.697, 0.007599, 0.1), (-1.7, -0.04407, 0.1), (-1.484, -0.06028, 0.1), (-1.494, -0.2214, 0.1), (-1.687, -0.2386, 0.1), (-1.67, -0.2933, 0.1), (-1.436, -0.2953, 0.1), (-1.35, -0.497, 0.1), (-1.908, -0.497, 0.1), (-1.963, -0.01266, 0.1), (-1.967, 0.06332, 0.1), (-2.097, -0.09777, 0.1), (-2.25, 0.0005066, 0.1), (-2.289, -0.04813, 0.1), (-2.015, -0.2487, 0.1), (-2.148, -0.499, 0.1), (-2.473, -0.499, 0.1), (-2.7, -0.3186, 0.1), (-2.602, -0.1535, 0.1), (-2.406, -0.2639, 0.1), (-2.377, -0.2183, 0.1), (-2.664, -0.04813, 0.1), (-2.392, 0.2558, 0.1), (-2.148, 0.2558, 0.1), (2.697, 0.06332, -0.1), (2.566, -0.09777, -0.1), (2.413, 0.0005066, -0.1), (2.375, -0.04813, -0.1), (2.648, -0.2487, -0.1), (2.516, -0.499, -0.1), (2.19, -0.499, -0.1), (1.964, -0.3186, -0.1), (2.062, -0.1535, -0.1), (2.257, -0.2639, -0.1), (2.287, -0.2183, -0.1), (2.0, -0.04813, -0.1), (2.272, 0.2558, -0.1), (2.516, 0.2558, -0.1), (1.922, 0.09878, -0.1), (1.749, 0.00152, -0.1), (1.679, 0.04002, -0.1), (1.575, 0.008612, -0.1), (1.514, -0.1383, -0.1), (1.579, -0.2751, -0.1), (1.765, -0.2528, -0.1), (1.769, -0.2194, -0.1), (1.625, -0.2325, -0.1), (1.643, -0.02888, -0.1), (1.943, -0.03293, -0.1), (1.943, -0.4331, -0.1), (1.44, -0.498, -0.1), (1.287, -0.1869, -0.1), (1.342, 0.09878, -0.1), (1.557, 0.2548, -0.1), (1.821, 0.2366, -0.1), (0.5907, -0.4868, -0.1), (0.7254, 0.2518, -0.1), (0.8784, 0.2518, -0.1), (1.021, 0.01672, -0.1), (1.033, 0.2518, -0.1), (1.268, 0.2153, -0.1), (1.219, -0.4959, -0.1), (1.024, -0.4838, -0.1), (0.8744, -0.2548, -0.1), (0.8308, -0.497, -0.1), (0.2259, 0.2487, -0.1), (0.4225, 0.2609, -0.1), (0.5745, -0.4564, -0.1), (0.2523, -0.4919, -0.1), (-0.5805, 0.2518, -0.1), (0.1682, 0.2386, -0.1), (0.1682, -0.06535, -0.1), (-0.08511, -0.02381, -0.1), (-0.0152, -0.501, -0.1), (-0.3779, -0.501, -0.1), (-0.3232, -0.02381, -0.1), (-0.5805, -0.01064, -0.1), (-1.382, 0.2518, -0.1), (-0.6332, 0.2386, -0.1), (-0.6332, -0.06535, -0.1), (-0.8865, -0.02381, -0.1), (-0.8166, -0.501, -0.1), (-1.179, -0.501, -0.1), (-1.125, -0.02381, -0.1), (-1.382, -0.01064, -0.1), (-1.908, 0.2548, -0.1), (-1.411, 0.2548, -0.1), (-1.453, 0.04509, -0.1), (-1.697, 0.007599, -0.1), (-1.7, -0.04407, -0.1), (-1.484, -0.06028, -0.1), (-1.494, -0.2214, -0.1), (-1.687, -0.2386, -0.1), (-1.67, -0.2933, -0.1), (-1.436, -0.2953, -0.1), (-1.35, -0.497, -0.1), (-1.908, -0.497, -0.1), (-1.963, -0.01266, -0.1), (-1.967, 0.06332, -0.1), (-2.097, -0.09777, -0.1), (-2.25, 0.0005066, -0.1), (-2.289, -0.04813, -0.1), (-2.015, -0.2487, -0.1), (-2.148, -0.499, -0.1), (-2.473, -0.499, -0.1), (-2.7, -0.3186, -0.1), (-2.602, -0.1535, -0.1), (-2.406, -0.2639, -0.1), (-2.377, -0.2183, -0.1), (-2.664, -0.04813, -0.1), (-2.392, 0.2558, -0.1), (-2.148, 0.2558, -0.1), (-1.967, 0.06332, -0.1), (-1.967, 0.06332, 0.1), (-2.097, -0.09777, -0.1), (-2.097, -0.09777, 0.1), (-2.25, 0.0005066, -0.1), (-2.25, 0.0005066, 0.1), (-2.289, -0.04813, -0.1), (-2.289, -0.04813, 0.1), (-2.015, -0.2487, -0.1), (-2.015, -0.2487, 0.1), (-2.148, -0.499, -0.1), (-2.148, -0.499, 0.1), (-2.473, -0.499, -0.1), (-2.473, -0.499, 0.1), (-2.7, -0.3186, -0.1), (-2.7, -0.3186, 0.1), (-2.602, -0.1535, -0.1), (-2.602, -0.1535, 0.1), (-2.406, -0.2639, -0.1), (-2.406, -0.2639, 0.1), (-2.377, -0.2183, -0.1), (-2.377, -0.2183, 0.1), (-2.664, -0.04813, -0.1), (-2.664, -0.04813, 0.1), (-2.392, 0.2558, -0.1), (-2.392, 0.2558, 0.1), (-2.148, 0.2558, -0.1), (-2.148, 0.2558, 0.1), (-1.908, 0.2548, -0.1), (-1.908, 0.2548, 0.1), (-1.411, 0.2548, -0.1), (-1.411, 0.2548, 0.1), (-1.453, 0.04509, -0.1), (-1.453, 0.04509, 0.1), (-1.697, 0.007599, -0.1), (-1.697, 0.007599, 0.1), (-1.7, -0.04407, -0.1), (-1.7, -0.04407, 0.1), (-1.484, -0.06028, -0.1), (-1.484, -0.06028, 0.1), (-1.494, -0.2214, -0.1), (-1.494, -0.2214, 0.1), (-1.687, -0.2386, -0.1), (-1.687, -0.2386, 0.1), (-1.67, -0.2933, -0.1), (-1.67, -0.2933, 0.1), (-1.436, -0.2953, -0.1), (-1.436, -0.2953, 0.1), (-1.35, -0.497, -0.1), (-1.35, -0.497, 0.1), (-1.908, -0.497, -0.1), (-1.908, -0.497, 0.1), (-1.963, -0.01266, -0.1), (-1.963, -0.01266, 0.1), (-1.382, 0.2518, -0.1), (-1.382, 0.2518, 0.1), (-0.6332, 0.2386, -0.1), (-0.6332, 0.2386, 0.1), (-0.6332, -0.06535, -0.1), (-0.6332, -0.06535, 0.1), (-0.8865, -0.02381, -0.1), (-0.8865, -0.02381, 0.1), (-0.8166, -0.501, -0.1), (-0.8166, -0.501, 0.1), (-1.179, -0.501, -0.1), (-1.179, -0.501, 0.1), (-1.125, -0.02381, -0.1), (-1.125, -0.02381, 0.1), (-1.382, -0.01064, -0.1), (-1.382, -0.01064, 0.1), (-0.5805, 0.2518, -0.1), (-0.5805, 0.2518, 0.1), (0.1682, 0.2386, -0.1), (0.1682, 0.2386, 0.1), (0.1682, -0.06535, -0.1), (0.1682, -0.06535, 0.1), (-0.08511, -0.02381, -0.1), (-0.08511, -0.02381, 0.1), (-0.0152, -0.501, -0.1), (-0.0152, -0.501, 0.1), (-0.3779, -0.501, -0.1), (-0.3779, -0.501, 0.1), (-0.3232, -0.02381, -0.1), (-0.3232, -0.02381, 0.1), (-0.5805, -0.01064, -0.1), (-0.5805, -0.01064, 0.1), (0.2259, 0.2487, -0.1), (0.2259, 0.2487, 0.1), (0.4225, 0.2609, -0.1), (0.4225, 0.2609, 0.1), (0.5745, -0.4564, -0.1), (0.5745, -0.4564, 0.1), (0.2523, -0.4919, -0.1), (0.2523, -0.4919, 0.1), (0.5907, -0.4868, -0.1), (0.5907, -0.4868, 0.1), (0.7254, 0.2518, -0.1), (0.7254, 0.2518, 0.1), (0.8784, 0.2518, -0.1), (0.8784, 0.2518, 0.1), (1.021, 0.01672, -0.1), (1.021, 0.01672, 0.1), (1.033, 0.2518, -0.1), (1.033, 0.2518, 0.1), (1.268, 0.2153, -0.1), (1.268, 0.2153, 0.1), (1.219, -0.4959, -0.1), (1.219, -0.4959, 0.1), (1.024, -0.4838, -0.1), (1.024, -0.4838, 0.1), (0.8744, -0.2548, -0.1), (0.8744, -0.2548, 0.1), (0.8308, -0.497, -0.1), (0.8308, -0.497, 0.1), (1.922, 0.09878, -0.1), (1.922, 0.09878, 0.1), (1.749, 0.00152, -0.1), (1.749, 0.00152, 0.1), (1.679, 0.04002, -0.1), (1.679, 0.04002, 0.1), (1.575, 0.008612, -0.1), (1.575, 0.008612, 0.1), (1.514, -0.1383, -0.1), (1.514, -0.1383, 0.1), (1.579, -0.2751, -0.1), (1.579, -0.2751, 0.1), (1.765, -0.2528, -0.1), (1.765, -0.2528, 0.1), (1.769, -0.2194, -0.1), (1.769, -0.2194, 0.1), (1.625, -0.2325, -0.1), (1.625, -0.2325, 0.1), (1.643, -0.02888, -0.1), (1.643, -0.02888, 0.1), (1.943, -0.03293, -0.1), (1.943, -0.03293, 0.1), (1.943, -0.4331, -0.1), (1.943, -0.4331, 0.1), (1.44, -0.498, -0.1), (1.44, -0.498, 0.1), (1.287, -0.1869, -0.1), (1.287, -0.1869, 0.1), (1.342, 0.09878, -0.1), (1.342, 0.09878, 0.1), (1.557, 0.2548, -0.1), (1.557, 0.2548, 0.1), (1.821, 0.2366, -0.1), (1.821, 0.2366, 0.1), (2.697, 0.06332, -0.1), (2.697, 0.06332, 0.1), (2.566, -0.09777, -0.1), (2.566, -0.09777, 0.1), (2.413, 0.0005066, -0.1), (2.413, 0.0005066, 0.1), (2.375, -0.04813, -0.1), (2.375, -0.04813, 0.1), (2.648, -0.2487, -0.1), (2.648, -0.2487, 0.1), (2.516, -0.499, -0.1), (2.516, -0.499, 0.1), (2.19, -0.499, -0.1), (2.19, -0.499, 0.1), (1.964, -0.3186, -0.1), (1.964, -0.3186, 0.1), (2.062, -0.1535, -0.1), (2.062, -0.1535, 0.1), (2.257, -0.2639, -0.1), (2.257, -0.2639, 0.1), (2.287, -0.2183, -0.1), (2.287, -0.2183, 0.1), (2.0, -0.04813, -0.1), (2.0, -0.04813, 0.1), (2.272, 0.2558, -0.1), (2.272, 0.2558, 0.1), (2.516, 0.2558, -0.1), (2.516, 0.2558, 0.1), (-2.307, -0.2018, 0.1), (-2.586, -0.03614, 0.1), (0.6502, -0.4393, 0.1), (0.7893, -0.4452, 0.1), (-2.261, 0.06706, 0.1), (-2.36, -0.05777, 0.1), (-1.753, -0.1943, 0.1), (-1.706, -0.343, 0.1), (0.1182, 0.1895, 0.1), (0.1182, -0.006482, 0.1), (1.052, -0.4354, 0.1), (0.8474, -0.1224, 0.1), (-0.6832, 0.1895, 0.1), (-0.6832, -0.006482, 0.1), (-0.5305, 0.2009, 0.1), (-0.5305, 0.03687, 0.1), (-1.472, 0.2048, 0.1), (-1.495, 0.08919, 0.1), (1.684, 0.09399, 0.1), (1.538, 0.04963, 0.1), (1.893, -0.08226, 0.1), (1.893, -0.3892, 0.1), (2.08, -0.2211, 0.1), (2.274, -0.3307, 0.1), (2.631, 0.06087, 0.1), (2.556, -0.03151, 0.1), (-2.39, -0.3307, 0.1), (-2.108, -0.03151, 0.1), (-1.542, -0.1754, 0.1), (-1.332, 0.2009, 0.1), (-1.332, 0.03687, 0.1), (-2.033, 0.06087, 0.1), (-2.17, 0.2058, 0.1), (1.848, 0.1147, 0.1), (1.794, 0.1883, 0.1), (0.2776, 0.2018, 0.1), (0.3003, -0.4363, 0.1), (-0.1445, 0.0366, 0.1), (-0.9459, 0.0366, 0.1), (-1.745, 0.05089, 0.1), (1.689, -0.0795, 0.1), (0.7671, 0.2018, 0.1), (1.749, 0.05873, 0.1), (2.029, -0.3067, 0.1), (-2.37, 0.2058, 0.1), (-2.08, -0.2635, 0.1), (-2.178, -0.449, 0.1), (-1.469, -0.3451, 0.1), (-1.425, -0.447, 0.1), (1.215, 0.1729, 0.1), (1.172, -0.4429, 0.1), (1.68, -0.1773, 0.1), (2.208, -0.449, 0.1), (-2.635, -0.3067, 0.1), (-2.584, -0.2211, 0.1), (-1.753, -0.09025, 0.1), (-1.537, -0.1064, 0.1), (0.3825, 0.2083, 0.1), (0.8503, 0.2018, 0.1), (1.063, -0.1479, 0.1), (-0.07306, -0.451, 0.1), (-0.3219, -0.451, 0.1), (-0.8745, -0.451, 0.1), (-1.123, -0.451, 0.1), (1.459, -0.1395, 0.1), (1.469, -0.4438, 0.1), (2.357, -0.2018, 0.1), (2.402, 0.06706, 0.1), (-2.456, -0.449, 0.1), (-1.863, -0.447, 0.1), (-1.912, -0.01492, 0.1), (0.5141, -0.4128, 0.1), (2.494, 0.2058, 0.1), (1.081, 0.1939, 0.1), (-0.2675, 0.0234, 0.1), (-1.069, 0.0234, 0.1), (1.81, -0.2978, 0.1), (1.826, -0.1639, 0.1), (1.388, 0.0699, 0.1), (1.572, 0.2037, 0.1), (2.294, 0.2058, 0.1), (2.584, -0.2635, 0.1), (2.486, -0.449, 0.1), (-1.867, 0.2048, 0.1), (1.549, -0.329, 0.1), (1.339, -0.18, 0.1), (2.078, -0.03614, 0.1), (2.303, -0.05777, 0.1)], [], [(438, 424, 432), (424, 438, 419), (424, 419, 376), (419, 377, 376), (438, 439, 419), (418, 439, 438), (418, 433, 439), (395, 375, 374), (375, 433, 418), (375, 434, 433), (395, 434, 375), (404, 434, 395), (430, 386, 431), (430, 385, 386), (437, 371, 430), (371, 370, 430), (370, 385, 430), (370, 394, 385), (437, 416, 371), (403, 372, 392), (403, 429, 372), (429, 373, 372), (437, 436, 416), (417, 436, 437), (428, 373, 429), (436, 373, 428), (417, 373, 436), (354, 410, 393), (363, 402, 411), (411, 401, 425), (411, 402, 401), (410, 354, 363), (363, 411, 410), (354, 355, 363), (362, 402, 363), (387, 423, 409), (388, 423, 387), (367, 360, 366), (367, 389, 360), (389, 361, 360), (426, 389, 367), (413, 389, 426), (413, 412, 389), (382, 364, 381), (382, 390, 364), (390, 365, 364), (427, 390, 382), (415, 390, 427), (415, 414, 390), (422, 368, 435), (368, 422, 391), (368, 391, 369), (422, 407, 391), (421, 407, 422), (421, 358, 407), (358, 408, 407), (358, 380, 408), (421, 359, 358), (421, 399, 359), (421, 400, 399), (353, 384, 396), (384, 353, 356), (384, 356, 383), (356, 379, 383), (353, 357, 356), (352, 357, 353), (352, 397, 357), (405, 378, 406), (378, 397, 352), (378, 398, 397), (405, 398, 378), (420, 398, 405), (101, 99, 100), (88, 99, 101), (90, 99, 88), (89, 90, 88), (91, 99, 90), (91, 98, 99), (92, 98, 91), (97, 95, 96), (92, 97, 98), (93, 97, 92), (93, 95, 97), (93, 94, 95), (118, 116, 117), (102, 116, 118), (105, 115, 116), (104, 105, 116), (102, 104, 116), (103, 104, 102), (106, 115, 105), (112, 110, 111), (109, 110, 112), (113, 109, 112), (107, 115, 106), (107, 114, 115), (113, 108, 109), (113, 107, 108), (113, 114, 107), (121, 119, 120), (122, 119, 121), (124, 122, 123), (125, 122, 124), (127, 119, 122), (125, 127, 122), (128, 119, 127), (125, 126, 127), (131, 129, 130), (131, 132, 129), (134, 140, 133), (136, 140, 134), (135, 136, 134), (136, 139, 140), (136, 138, 139), (137, 138, 136), (142, 148, 141), (144, 148, 142), (143, 144, 142), (144, 147, 148), (144, 146, 147), (145, 146, 144), (150, 161, 149), (151, 161, 150), (152, 161, 151), (153, 161, 152), (153, 160, 161), (156, 160, 153), (154, 156, 153), (155, 156, 154), (157, 160, 156), (158, 160, 157), (159, 160, 158), (175, 173, 174), (162, 173, 175), (164, 173, 162), (163, 164, 162), (165, 173, 164), (165, 172, 173), (166, 172, 165), (171, 169, 170), (166, 171, 172), (167, 171, 166), (167, 169, 171), (167, 168, 169), (177, 179, 178, 176), (179, 181, 180, 178), (181, 183, 182, 180), (183, 185, 184, 182), (185, 187, 186, 184), (187, 189, 188, 186), (189, 191, 190, 188), (191, 193, 192, 190), (193, 195, 194, 192), (195, 197, 196, 194), (197, 199, 198, 196), (199, 201, 200, 198), (201, 203, 202, 200), (203, 177, 176, 202), (205, 207, 206, 204), (207, 209, 208, 206), (209, 211, 210, 208), (211, 213, 212, 210), (213, 215, 214, 212), (215, 217, 216, 214), (217, 219, 218, 216), (219, 221, 220, 218), (221, 223, 222, 220), (223, 225, 224, 222), (225, 227, 226, 224), (227, 229, 228, 226), (229, 205, 204, 228), (231, 233, 232, 230), (233, 235, 234, 232), (235, 237, 236, 234), (237, 239, 238, 236), (239, 241, 240, 238), (241, 243, 242, 240), (243, 245, 244, 242), (245, 231, 230, 244), (247, 249, 248, 246), (249, 251, 250, 248), (251, 253, 252, 250), (253, 255, 254, 252), (255, 257, 256, 254), (257, 259, 258, 256), (259, 261, 260, 258), (261, 247, 246, 260), (263, 265, 264, 262), (265, 267, 266, 264), (267, 269, 268, 266), (269, 263, 262, 268), (271, 273, 272, 270), (273, 275, 274, 272), (275, 277, 276, 274), (277, 279, 278, 276), (279, 281, 280, 278), (281, 283, 282, 280), (283, 285, 284, 282), (285, 287, 286, 284), (287, 289, 288, 286), (289, 271, 270, 288), (291, 293, 292, 290), (293, 295, 294, 292), (295, 297, 296, 294), (297, 299, 298, 296), (299, 301, 300, 298), (301, 303, 302, 300), (303, 305, 304, 302), (305, 307, 306, 304), (307, 309, 308, 306), (309, 311, 310, 308), (311, 313, 312, 310), (313, 315, 314, 312), (315, 317, 316, 314), (317, 319, 318, 316), (319, 321, 320, 318), (321, 323, 322, 320), (323, 291, 290, 322), (325, 327, 326, 324), (327, 329, 328, 326), (329, 331, 330, 328), (331, 333, 332, 330), (333, 335, 334, 332), (335, 337, 336, 334), (337, 339, 338, 336), (339, 341, 340, 338), (341, 343, 342, 340), (343, 345, 344, 342), (345, 347, 346, 344), (347, 349, 348, 346), (349, 351, 350, 348), (351, 325, 324, 350), (352, 353, 85, 84), (355, 354, 31, 40), (356, 357, 77, 76), (358, 359, 69, 68), (360, 361, 47, 46), (362, 363, 39, 38), (364, 365, 55, 54), (367, 366, 45, 52), (368, 369, 63, 62), (370, 371, 17, 16), (372, 373, 25, 24), (374, 375, 9, 8), (376, 377, 1, 0), (378, 352, 84, 83), (379, 356, 76, 75), (380, 358, 68, 67), (382, 381, 53, 60), (384, 383, 74, 87), (386, 385, 14, 30), (388, 387, 41, 44), (361, 389, 48, 47), (363, 355, 40, 39), (365, 390, 56, 55), (369, 391, 64, 63), (392, 372, 24, 23), (354, 393, 32, 31), (394, 370, 16, 15), (395, 374, 8, 7), (396, 384, 87, 86), (397, 398, 79, 78), (399, 400, 71, 70), (401, 402, 37, 36), (403, 392, 23, 22), (385, 394, 15, 14), (404, 395, 7, 6), (405, 406, 82, 81), (407, 408, 66, 65), (387, 409, 42, 41), (410, 411, 34, 33), (412, 413, 50, 49), (414, 415, 58, 57), (371, 416, 18, 17), (373, 417, 26, 25), (375, 418, 10, 9), (377, 419, 2, 1), (420, 405, 81, 80), (421, 422, 73, 72), (391, 407, 65, 64), (409, 423, 43, 42), (424, 376, 0, 13), (411, 425, 35, 34), (413, 426, 51, 50), (415, 427, 59, 58), (428, 429, 21, 20), (430, 431, 29, 28), (432, 424, 13, 12), (433, 434, 5, 4), (398, 420, 80, 79), (422, 435, 61, 73), (400, 421, 72, 71), (423, 388, 44, 43), (425, 401, 36, 35), (426, 367, 52, 51), (427, 382, 60, 59), (436, 428, 20, 19), (437, 430, 28, 27), (438, 432, 12, 11), (439, 433, 4, 3), (406, 378, 83, 82), (383, 379, 75, 74), (408, 380, 67, 66), (393, 410, 33, 32), (389, 412, 49, 48), (390, 414, 57, 56), (416, 436, 19, 18), (417, 437, 27, 26), (418, 438, 11, 10), (419, 439, 3, 2), (353, 396, 86, 85), (357, 397, 78, 77), (359, 399, 70, 69), (366, 360, 46, 45), (402, 362, 38, 37), (381, 364, 54, 53), (435, 368, 62, 61), (429, 403, 22, 21), (431, 386, 30, 29), (434, 404, 6, 5)])
me_cutext_002.polygons.foreach_set('use_smooth', [0, 0, 0, 0, 0, 0, 0, 0, 0, 0, 0, 0, 0, 0, 0, 0, 0, 0, 0, 0, 0, 0, 0, 0, 0, 0, 0, 0, 0, 0, 0, 0, 0, 0, 0, 0, 0, 0, 0, 0, 0, 0, 0, 0, 0, 0, 0, 0, 0, 0, 0, 0, 0, 0, 0, 0, 0, 0, 0, 0, 0, 0, 0, 0, 0, 0, 0, 0, 0, 0, 0, 0, 0, 0, 0, 0, 0, 0, 0, 0, 0, 0, 0, 0, 0, 0, 0, 0, 0, 0, 0, 0, 0, 0, 0, 0, 0, 0, 0, 0, 0, 0, 0, 0, 0, 0, 0, 0, 0, 0, 0, 0, 0, 0, 0, 0, 0, 0, 0, 0, 0, 0, 0, 0, 0, 0, 0, 0, 0, 0, 0, 0, 0, 0, 0, 0, 0, 0, 0, 0, 0, 0, 0, 0, 1, 1, 1, 1, 1, 1, 1, 1, 1, 1, 1, 1, 1, 1, 1, 1, 1, 1, 1, 1, 1, 1, 1, 1, 1, 1, 1, 1, 1, 1, 1, 1, 1, 1, 1, 1, 1, 1, 1, 1, 1, 1, 1, 1, 1, 1, 1, 1, 1, 1, 1, 1, 1, 1, 1, 1, 1, 1, 1, 1, 1, 1, 1, 1, 1, 1, 1, 1, 1, 1, 1, 1, 1, 1, 1, 1, 1, 1, 1, 1, 1, 1, 1, 1, 1, 1, 1, 1, 0, 0, 0, 0, 0, 0, 0, 0, 0, 0, 0, 0, 0, 0, 0, 0, 0, 0, 0, 0, 0, 0, 0, 0, 0, 0, 0, 0, 0, 0, 0, 0, 0, 0, 0, 0, 0, 0, 0, 0, 0, 0, 0, 0, 0, 0, 0, 0, 0, 0, 0, 0, 0, 0, 0, 0, 0, 0, 0, 0, 0, 0, 0, 0, 0, 0, 0, 0, 0, 0, 0, 0, 0, 0, 0, 0, 0, 0, 0, 0, 0, 0, 0, 0, 0, 0, 0, 0])
me_cutext_002.polygons.foreach_set('material_index', [5, 5, 5, 5, 5, 5, 5, 5, 5, 5, 5, 5, 5, 5, 5, 5, 5, 5, 5, 5, 5, 5, 5, 5, 5, 5, 5, 5, 5, 5, 5, 5, 5, 5, 5, 5, 5, 5, 5, 5, 5, 5, 5, 5, 5, 5, 5, 5, 5, 5, 5, 5, 5, 5, 5, 5, 5, 5, 5, 5, 5, 5, 5, 5, 5, 5, 5, 5, 5, 5, 5, 5, 0, 0, 0, 0, 0, 0, 0, 0, 0, 0, 0, 0, 0, 0, 0, 0, 0, 0, 0, 0, 0, 0, 0, 0, 0, 0, 0, 0, 0, 0, 0, 0, 0, 0, 0, 0, 0, 0, 0, 0, 0, 0, 0, 0, 0, 0, 0, 0, 0, 0, 0, 0, 0, 0, 0, 0, 0, 0, 0, 0, 0, 0, 0, 0, 0, 0, 0, 0, 0, 0, 0, 0, 0, 0, 0, 0, 0, 0, 0, 0, 0, 0, 0, 0, 0, 0, 0, 0, 0, 0, 0, 0, 0, 0, 0, 0, 0, 0, 0, 0, 0, 0, 0, 0, 0, 0, 0, 0, 0, 0, 0, 0, 0, 0, 0, 0, 0, 0, 0, 0, 0, 0, 0, 0, 0, 0, 0, 0, 0, 0, 0, 0, 0, 0, 0, 0, 0, 0, 0, 0, 0, 0, 0, 0, 0, 0, 0, 0, 0, 0, 0, 0, 0, 0, 0, 0, 0, 0, 0, 0, 0, 0, 0, 0, 0, 0, 0, 0, 0, 0, 0, 0, 0, 0, 0, 0, 0, 0, 0, 0, 0, 0, 0, 0, 0, 0, 0, 0, 0, 0, 0, 0, 0, 0, 0, 0, 0, 0, 0, 0, 0, 0, 0, 0, 0, 0, 0, 0, 0, 0, 0, 0, 0, 0, 0, 0, 0, 0, 0, 0, 0, 0, 0, 0, 0, 0, 0, 0, 0, 0, 0, 0, 0, 0, 0, 0, 0, 0, 0, 0, 0, 0, 0, 0, 0, 0, 0, 0])
me_cutext_002.materials.append(mat_black)
me_cutext_002.materials.append(mat_blue)
me_cutext_002.materials.append(mat_yellow)
me_cutext_002.materials.append(mat_red)
me_cutext_002.materials.append(mat_green)
me_cutext_002.materials.append(mat_white)
me_cutext_002.use_remesh_preserve_volume = False
me_cutext_002.use_remesh_preserve_attributes = False
me_cutext_002.use_mirror_vertex_groups = False
me_cutext_002.auto_texspace = False
me_cutext_002.update()
me_cutext_001 = bpy.data.meshes.new('CUText.001')
me_cutext_001.from_pydata([(4.852, 0.2508, 0.1), (4.81, 0.05015, 0.1), (4.523, 0.05319, 0.1), (4.529, 0.007599, 0.1), (4.693, 0.00152, 0.1), (4.891, -0.1059, 0.1), (4.89, -0.3318, 0.1), (4.814, -0.4544, 0.1), (4.464, -0.4899, 0.1), (4.28, -0.4037, 0.1), (4.362, -0.2487, 0.1), (4.487, -0.2923, 0.1), (4.601, -0.2974, 0.1), (4.645, -0.2457, 0.1), (4.595, -0.1981, 0.1), (4.365, -0.2031, 0.1), (4.283, -0.0613, 0.1), (4.273, 0.2335, 0.1), (3.07, -0.4868, 0.1), (3.205, 0.2518, 0.1), (3.358, 0.2518, 0.1), (3.501, 0.01672, 0.1), (3.513, 0.2518, 0.1), (3.748, 0.2153, 0.1), (3.698, -0.4959, 0.1), (3.504, -0.4838, 0.1), (3.354, -0.2548, 0.1), (3.31, -0.497, 0.1), (2.83, 0.2427, 0.1), (3.051, -0.03191, 0.1), (2.988, -0.3936, 0.1), (2.588, -0.498, 0.1), (2.268, -0.2163, 0.1), (2.316, 0.1008, 0.1), (2.554, 0.2518, 0.1), (2.614, -0.01266, 0.1), (2.562, -0.1282, 0.1), (2.651, -0.1879, 0.1), (2.746, -0.1535, 0.1), (2.741, -0.04103, 0.1), (1.936, 0.2487, 0.1), (2.133, 0.2609, 0.1), (2.285, -0.4564, 0.1), (1.963, -0.4919, 0.1), (1.13, 0.2518, 0.1), (1.878, 0.2386, 0.1), (1.878, -0.06535, 0.1), (1.625, -0.02381, 0.1), (1.695, -0.501, 0.1), (1.332, -0.501, 0.1), (1.387, -0.02381, 0.1), (1.13, -0.01064, 0.1), (0.7974, 0.2538, 0.1), (1.077, 0.2356, 0.1), (1.066, -0.03293, 0.1), (0.8835, 0.05218, 0.1), (0.7244, -0.02178, 0.1), (0.7173, -0.194, 0.1), (0.8571, -0.2893, 0.1), (1.063, -0.1819, 0.1), (1.132, -0.4645, 0.1), (0.7275, -0.5, 0.1), (0.5299, -0.3267, 0.1), (0.4711, -0.1089, 0.1), (0.5623, 0.1251, 0.1), (0.233, 0.2508, 0.1), (0.5532, -0.4473, 0.1), (0.2472, -0.4959, 0.1), (0.2229, -0.3166, 0.1), (-0.0233, -0.3105, 0.1), (-0.07903, -0.502, 0.1), (-0.3739, -0.4493, 0.1), (0.03039, 0.2305, 0.1), (0.08207, -0.01469, 0.1), (0.04053, -0.118, 0.1), (0.1955, -0.1221, 0.1), (0.1601, -0.01773, 0.1), (-1.425, -0.4868, 0.1), (-1.29, 0.2518, 0.1), (-1.137, 0.2518, 0.1), (-0.9939, 0.01672, 0.1), (-0.9818, 0.2518, 0.1), (-0.7467, 0.2153, 0.1), (-0.7964, -0.4959, 0.1), (-0.9909, -0.4838, 0.1), (-1.141, -0.2548, 0.1), (-1.184, -0.497, 0.1), (-1.665, 0.2427, 0.1), (-1.444, -0.03191, 0.1), (-1.507, -0.3936, 0.1), (-1.907, -0.498, 0.1), (-2.226, -0.2163, 0.1), (-2.178, 0.1008, 0.1), (-1.94, 0.2518, 0.1), (-1.88, -0.01266, 0.1), (-1.932, -0.1282, 0.1), (-1.843, -0.1879, 0.1), (-1.749, -0.1535, 0.1), (-1.754, -0.04103, 0.1), (-2.667, 0.2568, 0.1), (-2.315, 0.2153, 0.1), (-2.234, 0.08561, 0.1), (-2.24, -0.05319, 0.1), (-2.293, -0.1322, 0.1), (-2.219, -0.1748, 0.1), (-2.169, -0.3197, 0.1), (-2.226, -0.4544, 0.1), (-2.343, -0.4959, 0.1), (-2.785, -0.499, 0.1), (-2.805, 0.2133, 0.1), (-2.546, -0.346, 0.1), (-2.443, -0.3237, 0.1), (-2.443, -0.2548, 0.1), (-2.546, -0.2194, 0.1), (-2.559, -0.03191, 0.1), (-2.457, -0.01064, 0.1), (-2.457, 0.07244, 0.1), (-2.559, 0.09473, 0.1), (-3.047, 0.2427, 0.1), (-2.826, -0.03191, 0.1), (-2.889, -0.3936, 0.1), (-3.289, -0.498, 0.1), (-3.608, -0.2163, 0.1), (-3.56, 0.1008, 0.1), (-3.322, 0.2518, 0.1), (-3.262, -0.01266, 0.1), (-3.314, -0.1282, 0.1), (-3.225, -0.1879, 0.1), (-3.131, -0.1535, 0.1), (-3.136, -0.04103, 0.1), (-4.137, 0.2427, 0.1), (-3.97, 0.06434, 0.1), (-3.813, 0.2629, 0.1), (-3.591, 0.09574, 0.1), (-3.833, -0.115, 0.1), (-3.653, -0.4868, 0.1), (-4.051, -0.4686, 0.1), (-4.051, -0.1454, 0.1), (-4.303, 0.09574, 0.1), (-4.213, 0.06332, 0.1), (-4.343, -0.09777, 0.1), (-4.496, 0.0005066, 0.1), (-4.535, -0.04813, 0.1), (-4.261, -0.2487, 0.1), (-4.394, -0.499, 0.1), (-4.719, -0.499, 0.1), (-4.946, -0.3186, 0.1), (-4.848, -0.1535, 0.1), (-4.652, -0.2639, 0.1), (-4.623, -0.2183, 0.1), (-4.91, -0.04813, 0.1), (-4.638, 0.2558, 0.1), (-4.394, 0.2558, 0.1), (4.852, 0.2508, -0.1), (4.81, 0.05015, -0.1), (4.523, 0.05319, -0.1), (4.529, 0.007599, -0.1), (4.693, 0.00152, -0.1), (4.891, -0.1059, -0.1), (4.89, -0.3318, -0.1), (4.814, -0.4544, -0.1), (4.464, -0.4899, -0.1), (4.28, -0.4037, -0.1), (4.362, -0.2487, -0.1), (4.487, -0.2923, -0.1), (4.601, -0.2974, -0.1), (4.645, -0.2457, -0.1), (4.595, -0.1981, -0.1), (4.365, -0.2031, -0.1), (4.283, -0.0613, -0.1), (4.273, 0.2335, -0.1), (3.07, -0.4868, -0.1), (3.205, 0.2518, -0.1), (3.358, 0.2518, -0.1), (3.501, 0.01672, -0.1), (3.513, 0.2518, -0.1), (3.748, 0.2153, -0.1), (3.698, -0.4959, -0.1), (3.504, -0.4838, -0.1), (3.354, -0.2548, -0.1), (3.31, -0.497, -0.1), (2.83, 0.2427, -0.1), (3.051, -0.03191, -0.1), (2.988, -0.3936, -0.1), (2.588, -0.498, -0.1), (2.268, -0.2163, -0.1), (2.316, 0.1008, -0.1), (2.554, 0.2518, -0.1), (2.614, -0.01266, -0.1), (2.562, -0.1282, -0.1), (2.651, -0.1879, -0.1), (2.746, -0.1535, -0.1), (2.741, -0.04103, -0.1), (1.936, 0.2487, -0.1), (2.133, 0.2609, -0.1), (2.285, -0.4564, -0.1), (1.963, -0.4919, -0.1), (1.13, 0.2518, -0.1), (1.878, 0.2386, -0.1), (1.878, -0.06535, -0.1), (1.625, -0.02381, -0.1), (1.695, -0.501, -0.1), (1.332, -0.501, -0.1), (1.387, -0.02381, -0.1), (1.13, -0.01064, -0.1), (0.7974, 0.2538, -0.1), (1.077, 0.2356, -0.1), (1.066, -0.03293, -0.1), (0.8835, 0.05218, -0.1), (0.7244, -0.02178, -0.1), (0.7173, -0.194, -0.1), (0.8571, -0.2893, -0.1), (1.063, -0.1819, -0.1), (1.132, -0.4645, -0.1), (0.7275, -0.5, -0.1), (0.5299, -0.3267, -0.1), (0.4711, -0.1089, -0.1), (0.5623, 0.1251, -0.1), (0.233, 0.2508, -0.1), (0.5532, -0.4473, -0.1), (0.2472, -0.4959, -0.1), (0.2229, -0.3166, -0.1), (-0.0233, -0.3105, -0.1), (-0.07903, -0.502, -0.1), (-0.3739, -0.4493, -0.1), (0.03039, 0.2305, -0.1), (0.08207, -0.01469, -0.1), (0.04053, -0.118, -0.1), (0.1955, -0.1221, -0.1), (0.1601, -0.01773, -0.1), (-1.425, -0.4868, -0.1), (-1.29, 0.2518, -0.1), (-1.137, 0.2518, -0.1), (-0.9939, 0.01672, -0.1), (-0.9818, 0.2518, -0.1), (-0.7467, 0.2153, -0.1), (-0.7964, -0.4959, -0.1), (-0.9909, -0.4838, -0.1), (-1.141, -0.2548, -0.1), (-1.184, -0.497, -0.1), (-1.665, 0.2427, -0.1), (-1.444, -0.03191, -0.1), (-1.507, -0.3936, -0.1), (-1.907, -0.498, -0.1), (-2.226, -0.2163, -0.1), (-2.178, 0.1008, -0.1), (-1.94, 0.2518, -0.1), (-1.88, -0.01266, -0.1), (-1.932, -0.1282, -0.1), (-1.843, -0.1879, -0.1), (-1.749, -0.1535, -0.1), (-1.754, -0.04103, -0.1), (-2.667, 0.2568, -0.1), (-2.315, 0.2153, -0.1), (-2.234, 0.08561, -0.1), (-2.24, -0.05319, -0.1), (-2.293, -0.1322, -0.1), (-2.219, -0.1748, -0.1), (-2.169, -0.3197, -0.1), (-2.226, -0.4544, -0.1), (-2.343, -0.4959, -0.1), (-2.785, -0.499, -0.1), (-2.805, 0.2133, -0.1), (-2.546, -0.346, -0.1), (-2.443, -0.3237, -0.1), (-2.443, -0.2548, -0.1), (-2.546, -0.2194, -0.1), (-2.559, -0.03191, -0.1), (-2.457, -0.01064, -0.1), (-2.457, 0.07244, -0.1), (-2.559, 0.09473, -0.1), (-3.047, 0.2427, -0.1), (-2.826, -0.03191, -0.1), (-2.889, -0.3936, -0.1), (-3.289, -0.498, -0.1), (-3.608, -0.2163, -0.1), (-3.56, 0.1008, -0.1), (-3.322, 0.2518, -0.1), (-3.262, -0.01266, -0.1), (-3.314, -0.1282, -0.1), (-3.225, -0.1879, -0.1), (-3.131, -0.1535, -0.1), (-3.136, -0.04103, -0.1), (-4.137, 0.2427, -0.1), (-3.97, 0.06434, -0.1), (-3.813, 0.2629, -0.1), (-3.591, 0.09574, -0.1), (-3.833, -0.115, -0.1), (-3.653, -0.4868, -0.1), (-4.051, -0.4686, -0.1), (-4.051, -0.1454, -0.1), (-4.303, 0.09574, -0.1), (-4.213, 0.06332, -0.1), (-4.343, -0.09777, -0.1), (-4.496, 0.0005066, -0.1), (-4.535, -0.04813, -0.1), (-4.261, -0.2487, -0.1), (-4.394, -0.499, -0.1), (-4.719, -0.499, -0.1), (-4.946, -0.3186, -0.1), (-4.848, -0.1535, -0.1), (-4.652, -0.2639, -0.1), (-4.623, -0.2183, -0.1), (-4.91, -0.04813, -0.1), (-4.638, 0.2558, -0.1), (-4.394, 0.2558, -0.1), (-4.213, 0.06332, -0.1), (-4.213, 0.06332, 0.1), (-4.343, -0.09777, -0.1), (-4.343, -0.09777, 0.1), (-4.496, 0.0005066, -0.1), (-4.496, 0.0005066, 0.1), (-4.535, -0.04813, -0.1), (-4.535, -0.04813, 0.1), (-4.261, -0.2487, -0.1), (-4.261, -0.2487, 0.1), (-4.394, -0.499, -0.1), (-4.394, -0.499, 0.1), (-4.719, -0.499, -0.1), (-4.719, -0.499, 0.1), (-4.946, -0.3186, -0.1), (-4.946, -0.3186, 0.1), (-4.848, -0.1535, -0.1), (-4.848, -0.1535, 0.1), (-4.652, -0.2639, -0.1), (-4.652, -0.2639, 0.1), (-4.623, -0.2183, -0.1), (-4.623, -0.2183, 0.1), (-4.91, -0.04813, -0.1), (-4.91, -0.04813, 0.1), (-4.638, 0.2558, -0.1), (-4.638, 0.2558, 0.1), (-4.394, 0.2558, -0.1), (-4.394, 0.2558, 0.1), (-4.137, 0.2427, -0.1), (-4.137, 0.2427, 0.1), (-3.97, 0.06434, -0.1), (-3.97, 0.06434, 0.1), (-3.813, 0.2629, -0.1), (-3.813, 0.2629, 0.1), (-3.591, 0.09574, -0.1), (-3.591, 0.09574, 0.1), (-3.833, -0.115, -0.1), (-3.833, -0.115, 0.1), (-3.653, -0.4868, -0.1), (-3.653, -0.4868, 0.1), (-4.051, -0.4686, -0.1), (-4.051, -0.4686, 0.1), (-4.051, -0.1454, -0.1), (-4.051, -0.1454, 0.1), (-4.303, 0.09574, -0.1), (-4.303, 0.09574, 0.1), (-3.047, 0.2427, -0.1), (-3.047, 0.2427, 0.1), (-2.826, -0.03191, -0.1), (-2.826, -0.03191, 0.1), (-2.889, -0.3936, -0.1), (-2.889, -0.3936, 0.1), (-3.289, -0.498, -0.1), (-3.289, -0.498, 0.1), (-3.608, -0.2163, -0.1), (-3.608, -0.2163, 0.1), (-3.56, 0.1008, -0.1), (-3.56, 0.1008, 0.1), (-3.322, 0.2518, -0.1), (-3.322, 0.2518, 0.1), (-3.262, -0.01266, -0.1), (-3.262, -0.01266, 0.1), (-3.314, -0.1282, -0.1), (-3.314, -0.1282, 0.1), (-3.225, -0.1879, -0.1), (-3.225, -0.1879, 0.1), (-3.131, -0.1535, -0.1), (-3.131, -0.1535, 0.1), (-3.136, -0.04103, -0.1), (-3.136, -0.04103, 0.1), (-2.667, 0.2568, -0.1), (-2.667, 0.2568, 0.1), (-2.315, 0.2153, -0.1), (-2.315, 0.2153, 0.1), (-2.234, 0.08561, -0.1), (-2.234, 0.08561, 0.1), (-2.24, -0.05319, -0.1), (-2.24, -0.05319, 0.1), (-2.293, -0.1322, -0.1), (-2.293, -0.1322, 0.1), (-2.219, -0.1748, -0.1), (-2.219, -0.1748, 0.1), (-2.169, -0.3197, -0.1), (-2.169, -0.3197, 0.1), (-2.226, -0.4544, -0.1), (-2.226, -0.4544, 0.1), (-2.343, -0.4959, -0.1), (-2.343, -0.4959, 0.1), (-2.785, -0.499, -0.1), (-2.785, -0.499, 0.1), (-2.805, 0.2133, -0.1), (-2.805, 0.2133, 0.1), (-2.546, -0.346, -0.1), (-2.546, -0.346, 0.1), (-2.443, -0.3237, -0.1), (-2.443, -0.3237, 0.1), (-2.443, -0.2548, -0.1), (-2.443, -0.2548, 0.1), (-2.546, -0.2194, -0.1), (-2.546, -0.2194, 0.1), (-2.559, -0.03191, -0.1), (-2.559, -0.03191, 0.1), (-2.457, -0.01064, -0.1), (-2.457, -0.01064, 0.1), (-2.457, 0.07244, -0.1), (-2.457, 0.07244, 0.1), (-2.559, 0.09473, -0.1), (-2.559, 0.09473, 0.1), (-1.665, 0.2427, -0.1), (-1.665, 0.2427, 0.1), (-1.444, -0.03191, -0.1), (-1.444, -0.03191, 0.1), (-1.507, -0.3936, -0.1), (-1.507, -0.3936, 0.1), (-1.907, -0.498, -0.1), (-1.907, -0.498, 0.1), (-2.226, -0.2163, -0.1), (-2.226, -0.2163, 0.1), (-2.178, 0.1008, -0.1), (-2.178, 0.1008, 0.1), (-1.94, 0.2518, -0.1), (-1.94, 0.2518, 0.1), (-1.88, -0.01266, -0.1), (-1.88, -0.01266, 0.1), (-1.932, -0.1282, -0.1), (-1.932, -0.1282, 0.1), (-1.843, -0.1879, -0.1), (-1.843, -0.1879, 0.1), (-1.749, -0.1535, -0.1), (-1.749, -0.1535, 0.1), (-1.754, -0.04103, -0.1), (-1.754, -0.04103, 0.1), (-1.425, -0.4868, -0.1), (-1.425, -0.4868, 0.1), (-1.29, 0.2518, -0.1), (-1.29, 0.2518, 0.1), (-1.137, 0.2518, -0.1), (-1.137, 0.2518, 0.1), (-0.9939, 0.01672, -0.1), (-0.9939, 0.01672, 0.1), (-0.9818, 0.2518, -0.1), (-0.9818, 0.2518, 0.1), (-0.7467, 0.2153, -0.1), (-0.7467, 0.2153, 0.1), (-0.7964, -0.4959, -0.1), (-0.7964, -0.4959, 0.1), (-0.9909, -0.4838, -0.1), (-0.9909, -0.4838, 0.1), (-1.141, -0.2548, -0.1), (-1.141, -0.2548, 0.1), (-1.184, -0.497, -0.1), (-1.184, -0.497, 0.1), (0.233, 0.2508, -0.1), (0.233, 0.2508, 0.1), (0.5532, -0.4473, -0.1), (0.5532, -0.4473, 0.1), (0.2472, -0.4959, -0.1), (0.2472, -0.4959, 0.1), (0.2229, -0.3166, -0.1), (0.2229, -0.3166, 0.1), (-0.0233, -0.3105, -0.1), (-0.0233, -0.3105, 0.1), (-0.07903, -0.502, -0.1), (-0.07903, -0.502, 0.1), (-0.3739, -0.4493, -0.1), (-0.3739, -0.4493, 0.1), (0.03039, 0.2305, -0.1), (0.03039, 0.2305, 0.1), (0.08207, -0.01469, -0.1), (0.08207, -0.01469, 0.1), (0.04053, -0.118, -0.1), (0.04053, -0.118, 0.1), (0.1955, -0.1221, -0.1), (0.1955, -0.1221, 0.1), (0.1601, -0.01773, -0.1), (0.1601, -0.01773, 0.1), (0.7974, 0.2538, -0.1), (0.7974, 0.2538, 0.1), (1.077, 0.2356, -0.1), (1.077, 0.2356, 0.1), (1.066, -0.03293, -0.1), (1.066, -0.03293, 0.1), (0.8835, 0.05218, -0.1), (0.8835, 0.05218, 0.1), (0.7244, -0.02178, -0.1), (0.7244, -0.02178, 0.1), (0.7173, -0.194, -0.1), (0.7173, -0.194, 0.1), (0.8571, -0.2893, -0.1), (0.8571, -0.2893, 0.1), (1.063, -0.1819, -0.1), (1.063, -0.1819, 0.1), (1.132, -0.4645, -0.1), (1.132, -0.4645, 0.1), (0.7275, -0.5, -0.1), (0.7275, -0.5, 0.1), (0.5299, -0.3267, -0.1), (0.5299, -0.3267, 0.1), (0.4711, -0.1089, -0.1), (0.4711, -0.1089, 0.1), (0.5623, 0.1251, -0.1), (0.5623, 0.1251, 0.1), (1.13, 0.2518, -0.1), (1.13, 0.2518, 0.1), (1.878, 0.2386, -0.1), (1.878, 0.2386, 0.1), (1.878, -0.06535, -0.1), (1.878, -0.06535, 0.1), (1.625, -0.02381, -0.1), (1.625, -0.02381, 0.1), (1.695, -0.501, -0.1), (1.695, -0.501, 0.1), (1.332, -0.501, -0.1), (1.332, -0.501, 0.1), (1.387, -0.02381, -0.1), (1.387, -0.02381, 0.1), (1.13, -0.01064, -0.1), (1.13, -0.01064, 0.1), (1.936, 0.2487, -0.1), (1.936, 0.2487, 0.1), (2.133, 0.2609, -0.1), (2.133, 0.2609, 0.1), (2.285, -0.4564, -0.1), (2.285, -0.4564, 0.1), (1.963, -0.4919, -0.1), (1.963, -0.4919, 0.1), (2.83, 0.2427, -0.1), (2.83, 0.2427, 0.1), (3.051, -0.03191, -0.1), (3.051, -0.03191, 0.1), (2.988, -0.3936, -0.1), (2.988, -0.3936, 0.1), (2.588, -0.498, -0.1), (2.588, -0.498, 0.1), (2.268, -0.2163, -0.1), (2.268, -0.2163, 0.1), (2.316, 0.1008, -0.1), (2.316, 0.1008, 0.1), (2.554, 0.2518, -0.1), (2.554, 0.2518, 0.1), (2.614, -0.01266, -0.1), (2.614, -0.01266, 0.1), (2.562, -0.1282, -0.1), (2.562, -0.1282, 0.1), (2.651, -0.1879, -0.1), (2.651, -0.1879, 0.1), (2.746, -0.1535, -0.1), (2.746, -0.1535, 0.1), (2.741, -0.04103, -0.1), (2.741, -0.04103, 0.1), (3.07, -0.4868, -0.1), (3.07, -0.4868, 0.1), (3.205, 0.2518, -0.1), (3.205, 0.2518, 0.1), (3.358, 0.2518, -0.1), (3.358, 0.2518, 0.1), (3.501, 0.01672, -0.1), (3.501, 0.01672, 0.1), (3.513, 0.2518, -0.1), (3.513, 0.2518, 0.1), (3.748, 0.2153, -0.1), (3.748, 0.2153, 0.1), (3.698, -0.4959, -0.1), (3.698, -0.4959, 0.1), (3.504, -0.4838, -0.1), (3.504, -0.4838, 0.1), (3.354, -0.2548, -0.1), (3.354, -0.2548, 0.1), (3.31, -0.497, -0.1), (3.31, -0.497, 0.1), (4.852, 0.2508, -0.1), (4.852, 0.2508, 0.1), (4.81, 0.05015, -0.1), (4.81, 0.05015, 0.1), (4.523, 0.05319, -0.1), (4.523, 0.05319, 0.1), (4.529, 0.007599, -0.1), (4.529, 0.007599, 0.1), (4.693, 0.00152, -0.1), (4.693, 0.00152, 0.1), (4.891, -0.1059, -0.1), (4.891, -0.1059, 0.1), (4.89, -0.3318, -0.1), (4.89, -0.3318, 0.1), (4.814, -0.4544, -0.1), (4.814, -0.4544, 0.1), (4.464, -0.4899, -0.1), (4.464, -0.4899, 0.1), (4.28, -0.4037, -0.1), (4.28, -0.4037, 0.1), (4.362, -0.2487, -0.1), (4.362, -0.2487, 0.1), (4.487, -0.2923, -0.1), (4.487, -0.2923, 0.1), (4.601, -0.2974, -0.1), (4.601, -0.2974, 0.1), (4.645, -0.2457, -0.1), (4.645, -0.2457, 0.1), (4.595, -0.1981, -0.1), (4.595, -0.1981, 0.1), (4.365, -0.2031, -0.1), (4.365, -0.2031, 0.1), (4.283, -0.0613, -0.1), (4.283, -0.0613, 0.1), (4.273, 0.2335, -0.1), (4.273, 0.2335, 0.1), (1.566, 0.0366, 0.1), (1.637, -0.451, 0.1), (-1.55, -0.3534, 0.1), (-1.894, -0.4429, 0.1), (4.332, -0.04708, 0.1), (4.324, 0.1851, 0.1), (4.79, 0.1989, 0.1), (0.04881, 0.03664, 0.1), (-0.0327, -0.1661, 0.1), (-4.14, 0.173, 0.1), (-3.966, -0.0122, 0.1), (0.5237, -0.1118, 0.1), (0.6023, 0.09001, 0.1), (-2.223, -0.3178, 0.1), (-2.263, -0.4146, 0.1), (-4.508, 0.06706, 0.1), (-4.606, -0.05777, 0.1), (4.769, 0.1006, 0.1), (1.18, 0.2009, 0.1), (1.828, 0.1895, 0.1), (-1.497, -0.04564, 0.1), (2.585, 0.04506, 0.1), (2.789, -0.0005977, 0.1), (2.601, -0.4429, 0.1), (2.322, -0.1968, 0.1), (-4.424, -0.449, 0.1), (-4.702, -0.449, 0.1), (4.393, -0.1525, 0.1), (-3.276, -0.4429, 0.1), (-3.554, -0.1968, 0.1), (1.069, -0.4198, 0.1), (0.7444, -0.4483, 0.1), (-2.596, -0.4079, 0.1), (-2.393, -0.3641, 0.1), (-1.689, 0.1934, 0.1), (2.362, 0.07081, 0.1), (2.568, 0.2013, 0.1), (-0.294, -0.4128, 0.1), (0.06048, 0.1833, 0.1), (-4.279, 0.06087, 0.1), (-4.416, 0.2058, 0.1), (2.944, -0.3534, 0.1), (-3.079, -0.1879, 0.1), (-3.088, -0.0005977, 0.1), (1.388, -0.451, 0.1), (1.443, 0.0234, 0.1), (-4.326, -0.2635, 0.1), (4.614, -0.1476, 0.1), (-3.377, -0.1462, 0.1), (-3.232, -0.2436, 0.1), (-0.7998, 0.1729, 0.1), (-0.8428, -0.4429, 0.1), (-2.364, -0.1489, 0.1), (-2.26, -0.2087, 0.1), (1.18, 0.03687, 0.1), (0.4803, -0.4083, 0.1), (0.2899, -0.4385, 0.1), (-2.879, -0.04564, 0.1), (-2.932, -0.3534, 0.1), (4.466, 0.1038, 0.1), (-2.609, -0.09338, 0.1), (-2.609, 0.1568, 0.1), (2.499, -0.1462, 0.1), (-1.365, -0.4393, 0.1), (-1.248, 0.2018, 0.1), (2.805, 0.1934, 0.1), (2.998, -0.04564, 0.1), (-4.881, -0.3067, 0.1), (4.623, -0.3484, 0.1), (4.715, -0.2421, 0.1), (-0.9628, -0.4354, 0.1), (-1.168, -0.1224, 0.1), (1.988, 0.2018, 0.1), (2.093, 0.2083, 0.1), (-3.071, 0.1934, 0.1), (-3.308, 0.2013, 0.1), (3.246, 0.2018, 0.1), (3.33, 0.2018, 0.1), (-4.636, -0.3307, 0.1), (-4.553, -0.2018, 0.1), (0.2667, -0.2677, 0.1), (-0.06055, -0.2596, 0.1), (-3.291, 0.04506, 0.1), (0.6757, 0.01071, 0.1), (0.6662, -0.2197, 0.1), (4.485, -0.04081, 0.1), (4.679, -0.04801, 0.1), (1.828, -0.006482, 0.1), (3.129, -0.4393, 0.1), (-3.804, 0.1936, 0.1), (-3.67, 0.09295, 0.1), (0.8086, 0.203, 0.1), (-1.926, 0.2013, 0.1), (-2.407, -0.05131, 0.1), (0.5742, -0.2991, 0.1), (-4.229, 0.09431, 0.1), (-4.354, -0.03151, 0.1), (2.011, -0.4363, 0.1), (-2.662, 0.2059, 0.1), (-2.345, 0.1685, 0.1), (2.797, -0.1879, 0.1), (-2.407, 0.1127, 0.1), (1.019, 0.04411, 0.1), (0.8835, 0.1073, 0.1), (-0.1145, -0.4449, 0.1), (-0.9347, 0.1939, 0.1), (-2.285, 0.07228, 0.1), (-4.832, -0.03614, 0.1), (3.652, -0.4429, 0.1), (3.532, -0.4354, 0.1), (4.473, -0.4387, 0.1), (4.348, -0.3807, 0.1), (0.2025, 0.1975, 0.1), (-0.9524, -0.1479, 0.1), (3.695, 0.1729, 0.1), (-3.894, -0.1023, 0.1), (2.645, -0.2436, 0.1), (-1.697, -0.1879, 0.1), (-1.706, -0.0005977, 0.1), (1.025, 0.1888, 0.1), (4.784, -0.4071, 0.1), (2.224, -0.4128, 0.1), (-1.165, 0.2018, 0.1), (3.56, 0.1939, 0.1), (-2.289, -0.03707, 0.1), (-4.001, -0.4208, 0.1), (-4.001, -0.124, 0.1), (0.1964, 0.03089, 0.1), (0.8537, -0.3474, 0.1), (-4.616, 0.2058, 0.1), (4.84, -0.3175, 0.1), (-2.172, -0.1968, 0.1), (-3.735, -0.433, 0.1), (0.266, -0.1739, 0.1), (3.327, -0.1224, 0.1), (-1.995, -0.1462, 0.1), (-1.85, -0.2436, 0.1), (4.386, -0.31, 0.1), (-2.393, -0.2191, 0.1), (-1.226, -0.4452, 0.1), (1.029, -0.2557, 0.1), (3.542, -0.1479, 0.1), (-1.909, 0.04506, 0.1), (-2.596, -0.1493, 0.1), (4.84, -0.1355, 0.1), (-2.132, 0.07081, 0.1), (4.478, -0.3419, 0.1), (3.269, -0.4452, 0.1), (-2.754, 0.1769, 0.1), (-2.352, -0.446, 0.1), (-4.83, -0.2211, 0.1), (-3.514, 0.07081, 0.1), (-2.737, -0.4487, 0.1), (-4.848, -0.1535, -0.1), (-4.652, -0.2639, -0.1), (-4.623, -0.2183, -0.1), (-4.91, -0.04813, -0.1), (-4.638, 0.2558, -0.1), (-4.91, -0.04813, -0.1), (-4.91, -0.04813, 0.1), (-4.638, 0.2558, -0.1), (-4.638, 0.2558, 0.1)], [(767, 768), (768, 769), (765, 766), (770, 772), (766, 767), (771, 773)], [(617, 629, 618), (616, 671, 617), (671, 629, 617), (616, 697, 671), (616, 698, 697), (616, 756, 698), (639, 756, 616), (639, 659, 756), (659, 742, 756), (681, 742, 659), (680, 742, 681), (723, 758, 749), (680, 758, 723), (732, 742, 680), (732, 680, 723), (722, 732, 723), (700, 689, 688), (689, 746, 753), (753, 726, 735), (753, 720, 726), (689, 700, 746), (746, 720, 753), (700, 759, 746), (721, 720, 746), (647, 677, 648), (633, 678, 677), (636, 633, 647), (633, 677, 647), (636, 674, 633), (634, 678, 633), (634, 653, 678), (712, 653, 634), (636, 728, 674), (728, 653, 712), (636, 653, 728), (635, 653, 636), (684, 733, 685), (709, 733, 684), (666, 631, 630), (666, 612, 631), (612, 699, 631), (657, 612, 666), (656, 612, 657), (656, 613, 612), (624, 731, 703), (624, 715, 731), (715, 714, 731), (624, 623, 695), (624, 695, 715), (623, 696, 695), (706, 696, 623), (740, 642, 752), (706, 740, 696), (706, 642, 740), (643, 642, 706), (620, 649, 693), (649, 619, 650), (619, 739, 650), (739, 667, 724), (649, 620, 619), (745, 667, 739), (620, 693, 745), (739, 724, 650), (693, 692, 745), (692, 667, 745), (649, 716, 693), (668, 667, 692), (675, 734, 676), (734, 683, 725), (725, 662, 717), (725, 663, 662), (734, 675, 683), (683, 663, 725), (675, 751, 683), (682, 663, 683), (757, 646, 704), (646, 757, 754), (743, 754, 757), (646, 754, 632), (743, 747, 754), (730, 632, 754), (730, 614, 632), (729, 614, 730), (743, 748, 747), (748, 614, 729), (743, 614, 748), (615, 614, 743), (760, 711, 710), (711, 673, 713), (764, 673, 760), (713, 718, 711), (764, 672, 673), (711, 760, 673), (713, 736, 718), (705, 736, 713), (672, 736, 705), (764, 755, 672), (755, 736, 672), (755, 664, 736), (755, 665, 664), (665, 755, 750), (764, 644, 755), (665, 750, 625), (645, 625, 750), (645, 626, 625), (644, 626, 645), (764, 626, 644), (764, 761, 626), (763, 686, 687), (641, 694, 763), (641, 660, 694), (655, 669, 694), (655, 670, 669), (654, 670, 655), (641, 661, 660), (661, 670, 654), (641, 670, 661), (640, 670, 641), (622, 702, 701), (707, 622, 621), (738, 622, 707), (622, 727, 702), (738, 727, 622), (738, 744, 727), (737, 744, 738), (651, 652, 741, 719, 627), (627, 708, 651), (719, 628, 627), (691, 628, 719), (691, 658, 628), (679, 690, 762), (690, 658, 691), (690, 637, 658), (679, 637, 690), (638, 637, 679), (154, 170, 153), (155, 169, 170), (154, 155, 170), (156, 169, 155), (157, 169, 156), (158, 169, 157), (158, 168, 169), (167, 168, 158), (159, 167, 158), (159, 166, 167), (159, 165, 166), (164, 162, 163), (165, 162, 164), (159, 162, 165), (160, 162, 159), (160, 161, 162), (173, 171, 172), (174, 171, 173), (176, 174, 175), (177, 174, 176), (179, 171, 174), (177, 179, 174), (180, 171, 179), (177, 178, 179), (181, 186, 187), (182, 186, 181), (188, 185, 186), (182, 188, 186), (189, 185, 188), (182, 192, 188), (183, 192, 182), (183, 191, 192), (190, 185, 189), (183, 190, 191), (183, 185, 190), (183, 184, 185), (195, 193, 194), (195, 196, 193), (198, 204, 197), (200, 204, 198), (199, 200, 198), (200, 203, 204), (200, 202, 203), (201, 202, 200), (206, 217, 205), (208, 217, 206), (207, 208, 206), (208, 216, 217), (209, 216, 208), (210, 216, 209), (210, 215, 216), (213, 211, 212), (211, 215, 210), (213, 215, 211), (213, 214, 215), (219, 225, 218), (226, 224, 225), (229, 226, 225), (219, 229, 225), (227, 224, 226), (219, 228, 229), (228, 224, 227), (222, 224, 228), (221, 222, 228), (219, 221, 228), (223, 224, 222), (219, 220, 221), (232, 230, 231), (233, 230, 232), (235, 233, 234), (236, 233, 235), (238, 230, 233), (236, 238, 233), (239, 230, 238), (236, 237, 238), (240, 245, 246), (241, 245, 240), (247, 244, 245), (241, 247, 245), (248, 244, 247), (241, 251, 247), (242, 251, 241), (242, 250, 251), (249, 244, 248), (242, 249, 250), (242, 244, 249), (242, 243, 244), (253, 262, 252), (254, 262, 253), (270, 261, 262), (254, 270, 262), (267, 261, 270), (254, 269, 270), (255, 269, 254), (255, 268, 269), (255, 267, 268), (266, 261, 267), (255, 266, 267), (256, 266, 255), (257, 266, 256), (258, 266, 257), (263, 261, 266), (258, 265, 266), (258, 264, 265), (259, 264, 258), (259, 263, 264), (259, 261, 263), (260, 261, 259), (271, 276, 277), (272, 276, 271), (278, 275, 276), (272, 278, 276), (279, 275, 278), (272, 282, 278), (273, 282, 272), (273, 281, 282), (280, 275, 279), (273, 280, 281), (273, 275, 280), (273, 274, 275), (286, 284, 285), (284, 291, 283), (284, 290, 291), (287, 284, 286), (287, 290, 284), (288, 290, 287), (288, 289, 290), (305, 303, 304), (292, 303, 305), (294, 303, 292), (293, 294, 292), (295, 303, 294), (295, 302, 303), (296, 302, 295), (301, 299, 300), (296, 301, 302), (297, 301, 296), (297, 299, 301), (297, 298, 299), (307, 309, 308, 306), (309, 311, 310, 308), (311, 313, 312, 310), (313, 315, 314, 312), (315, 317, 316, 314), (317, 319, 318, 316), (319, 321, 320, 318), (321, 323, 322, 320), (323, 325, 324, 322), (325, 327, 326, 324), (327, 329, 328, 326), (329, 331, 330, 328), (331, 333, 332, 330), (333, 307, 306, 332), (335, 337, 336, 334), (337, 339, 338, 336), (339, 341, 340, 338), (341, 343, 342, 340), (343, 345, 344, 342), (345, 347, 346, 344), (347, 349, 348, 346), (349, 351, 350, 348), (351, 335, 334, 350), (353, 355, 354, 352), (355, 357, 356, 354), (357, 359, 358, 356), (359, 361, 360, 358), (361, 363, 362, 360), (363, 365, 364, 362), (365, 353, 352, 364), (367, 369, 368, 366), (369, 371, 370, 368), (371, 373, 372, 370), (373, 375, 374, 372), (375, 367, 366, 374), (377, 379, 378, 376), (379, 381, 380, 378), (381, 383, 382, 380), (383, 385, 384, 382), (385, 387, 386, 384), (387, 389, 388, 386), (389, 391, 390, 388), (391, 393, 392, 390), (393, 395, 394, 392), (395, 397, 396, 394), (397, 377, 376, 396), (399, 401, 400, 398), (401, 403, 402, 400), (403, 405, 404, 402), (405, 399, 398, 404), (407, 409, 408, 406), (409, 411, 410, 408), (411, 413, 412, 410), (413, 407, 406, 412), (415, 417, 416, 414), (417, 419, 418, 416), (419, 421, 420, 418), (421, 423, 422, 420), (423, 425, 424, 422), (425, 427, 426, 424), (427, 415, 414, 426), (429, 431, 430, 428), (431, 433, 432, 430), (433, 435, 434, 432), (435, 437, 436, 434), (437, 429, 428, 436), (439, 441, 440, 438), (441, 443, 442, 440), (443, 445, 444, 442), (445, 447, 446, 444), (447, 449, 448, 446), (449, 451, 450, 448), (451, 453, 452, 450), (453, 455, 454, 452), (455, 457, 456, 454), (457, 439, 438, 456), (459, 461, 460, 458), (461, 463, 462, 460), (463, 465, 464, 462), (465, 467, 466, 464), (467, 469, 468, 466), (469, 471, 470, 468), (471, 473, 472, 470), (473, 459, 458, 472), (475, 477, 476, 474), (477, 479, 478, 476), (479, 481, 480, 478), (481, 475, 474, 480), (483, 485, 484, 482), (485, 487, 486, 484), (487, 489, 488, 486), (489, 491, 490, 488), (491, 493, 492, 490), (493, 495, 494, 492), (495, 497, 496, 494), (497, 499, 498, 496), (499, 501, 500, 498), (501, 503, 502, 500), (503, 505, 504, 502), (505, 507, 506, 504), (507, 483, 482, 506), (509, 511, 510, 508), (511, 513, 512, 510), (513, 515, 514, 512), (515, 517, 516, 514), (517, 519, 518, 516), (519, 521, 520, 518), (521, 523, 522, 520), (523, 509, 508, 522), (525, 527, 526, 524), (527, 529, 528, 526), (529, 531, 530, 528), (531, 525, 524, 530), (533, 535, 534, 532), (535, 537, 536, 534), (537, 539, 538, 536), (539, 541, 540, 538), (541, 543, 542, 540), (543, 545, 544, 542), (545, 533, 532, 544), (547, 549, 548, 546), (549, 551, 550, 548), (551, 553, 552, 550), (553, 555, 554, 552), (555, 547, 546, 554), (557, 559, 558, 556), (559, 561, 560, 558), (561, 563, 562, 560), (563, 565, 564, 562), (565, 567, 566, 564), (567, 569, 568, 566), (569, 571, 570, 568), (571, 573, 572, 570), (573, 575, 574, 572), (575, 557, 556, 574), (577, 579, 578, 576), (579, 581, 580, 578), (581, 583, 582, 580), (583, 585, 584, 582), (585, 587, 586, 584), (587, 589, 588, 586), (589, 591, 590, 588), (591, 593, 592, 590), (593, 595, 594, 592), (595, 597, 596, 594), (597, 599, 598, 596), (599, 601, 600, 598), (601, 603, 602, 600), (603, 605, 604, 602), (605, 607, 606, 604), (607, 609, 608, 606), (609, 611, 610, 608), (611, 577, 576, 610), (612, 613, 48, 47), (614, 615, 90, 89), (616, 617, 17, 16), (617, 618, 0, 17), (619, 620, 74, 73), (621, 622, 131, 130), (623, 624, 64, 63), (625, 626, 106, 105), (627, 628, 142, 141), (618, 629, 1, 0), (630, 631, 45, 44), (632, 614, 89, 88), (634, 633, 35, 39), (635, 636, 32, 31), (637, 638, 145, 144), (639, 616, 16, 15), (640, 641, 122, 121), (642, 643, 61, 60), (644, 645, 111, 110), (646, 632, 88, 87), (647, 648, 34, 33), (649, 650, 72, 71), (652, 651, 139, 152), (653, 635, 31, 30), (654, 655, 129, 128), (656, 657, 50, 49), (658, 637, 144, 143), (659, 639, 15, 14), (660, 661, 127, 126), (662, 663, 83, 82), (664, 665, 104, 103), (657, 666, 51, 50), (667, 668, 67, 66), (628, 658, 143, 142), (669, 670, 120, 119), (665, 625, 105, 104), (629, 671, 2, 1), (673, 672, 114, 117), (633, 674, 36, 35), (675, 676, 78, 77), (677, 678, 29, 28), (638, 679, 146, 145), (680, 681, 13, 12), (670, 640, 121, 120), (682, 683, 85, 84), (684, 685, 41, 40), (687, 686, 118, 124), (688, 689, 20, 19), (690, 691, 149, 148), (692, 693, 69, 68), (694, 660, 126, 125), (663, 682, 84, 83), (695, 696, 57, 56), (697, 698, 4, 3), (631, 699, 46, 45), (700, 688, 19, 18), (701, 702, 133, 132), (624, 703, 52, 64), (666, 630, 44, 51), (668, 692, 68, 67), (704, 646, 87, 93), (672, 705, 115, 114), (643, 706, 62, 61), (707, 621, 130, 138), (651, 708, 140, 139), (709, 684, 40, 43), (671, 697, 3, 2), (710, 711, 100, 99), (712, 634, 39, 38), (678, 653, 30, 29), (705, 713, 116, 115), (661, 654, 128, 127), (714, 715, 55, 54), (716, 649, 71, 70), (681, 659, 14, 13), (648, 677, 28, 34), (717, 662, 82, 81), (711, 718, 101, 100), (691, 719, 150, 149), (720, 721, 25, 24), (713, 673, 117, 116), (715, 695, 56, 55), (722, 723, 9, 8), (724, 667, 66, 65), (725, 717, 81, 80), (726, 720, 24, 23), (702, 727, 134, 133), (674, 728, 37, 36), (729, 730, 98, 97), (703, 731, 53, 52), (732, 722, 8, 7), (685, 733, 42, 41), (734, 725, 80, 79), (735, 726, 23, 22), (736, 664, 103, 102), (737, 738, 137, 136), (739, 619, 73, 76), (686, 669, 119, 118), (696, 740, 58, 57), (741, 652, 152, 151), (742, 732, 7, 6), (733, 709, 43, 42), (615, 743, 91, 90), (744, 737, 136, 135), (620, 745, 75, 74), (721, 746, 26, 25), (747, 748, 96, 95), (723, 749, 10, 9), (645, 750, 112, 111), (683, 751, 86, 85), (751, 675, 77, 86), (740, 752, 59, 58), (719, 741, 151, 150), (689, 753, 21, 20), (727, 744, 135, 134), (730, 754, 94, 98), (748, 729, 97, 96), (693, 716, 70, 69), (750, 755, 113, 112), (752, 642, 60, 59), (698, 756, 5, 4), (718, 736, 102, 101), (738, 707, 138, 137), (757, 704, 93, 92), (636, 647, 33, 32), (758, 680, 12, 11), (613, 656, 49, 48), (759, 700, 18, 27), (760, 710, 99, 109), (626, 761, 107, 106), (708, 627, 141, 140), (728, 712, 38, 37), (743, 757, 92, 91), (746, 759, 27, 26), (731, 714, 54, 53), (745, 739, 76, 75), (650, 724, 65, 72), (749, 758, 11, 10), (762, 690, 148, 147), (641, 763, 123, 122), (655, 694, 125, 129), (753, 735, 22, 21), (761, 764, 108, 107), (755, 644, 110, 113), (699, 612, 47, 46), (754, 747, 95, 94), (676, 734, 79, 78), (622, 701, 132, 131), (679, 762, 147, 146), (756, 742, 6, 5), (763, 687, 124, 123), (706, 623, 63, 62), (764, 760, 109, 108), (694, 686, 763), (694, 669, 686)])
me_cutext_001.polygons.foreach_set('use_smooth', [0, 0, 0, 0, 0, 0, 0, 0, 0, 0, 0, 0, 0, 0, 0, 0, 0, 0, 0, 0, 0, 0, 0, 0, 0, 0, 0, 0, 0, 0, 0, 0, 0, 0, 0, 0, 0, 0, 0, 0, 0, 0, 0, 0, 0, 0, 0, 0, 0, 0, 0, 0, 0, 0, 0, 0, 0, 0, 0, 0, 0, 0, 0, 0, 0, 0, 0, 0, 0, 0, 0, 0, 0, 0, 0, 0, 0, 0, 0, 0, 0, 0, 0, 0, 0, 0, 0, 0, 0, 0, 0, 0, 0, 0, 0, 0, 0, 0, 0, 0, 0, 0, 0, 0, 0, 0, 0, 0, 0, 0, 0, 0, 0, 0, 0, 0, 0, 0, 0, 0, 0, 0, 0, 0, 0, 0, 0, 0, 0, 0, 0, 0, 0, 0, 0, 0, 0, 0, 0, 0, 0, 0, 0, 0, 0, 0, 0, 0, 0, 0, 0, 0, 0, 0, 0, 0, 0, 0, 0, 0, 0, 0, 0, 0, 0, 0, 0, 0, 0, 0, 0, 0, 0, 0, 0, 0, 0, 0, 0, 0, 0, 0, 0, 0, 0, 0, 0, 0, 0, 0, 0, 0, 0, 0, 0, 0, 0, 0, 0, 0, 0, 0, 0, 0, 0, 0, 0, 0, 0, 0, 0, 0, 0, 0, 0, 0, 0, 0, 0, 0, 0, 0, 0, 0, 0, 0, 0, 0, 0, 0, 0, 0, 0, 0, 0, 0, 0, 0, 0, 0, 0, 0, 0, 0, 0, 0, 0, 0, 0, 0, 0, 0, 0, 0, 0, 0, 0, 0, 0, 0, 0, 0, 0, 0, 0, 0, 0, 0, 0, 0, 0, 0, 0, 0, 1, 1, 1, 1, 1, 1, 1, 1, 1, 1, 1, 1, 1, 1, 1, 1, 1, 1, 1, 1, 1, 1, 1, 1, 1, 1, 1, 1, 1, 1, 1, 1, 1, 1, 1, 1, 1, 1, 1, 1, 1, 1, 1, 1, 1, 1, 1, 1, 1, 1, 1, 1, 1, 1, 1, 1, 1, 1, 1, 1, 1, 1, 1, 1, 1, 1, 1, 1, 1, 1, 1, 1, 1, 1, 1, 1, 1, 1, 1, 1, 1, 1, 1, 1, 1, 1, 1, 1, 1, 1, 1, 1, 1, 1, 1, 1, 1, 1, 1, 1, 1, 1, 1, 1, 1, 1, 1, 1, 1, 1, 1, 1, 1, 1, 1, 1, 1, 1, 1, 1, 1, 1, 1, 1, 1, 1, 1, 1, 1, 1, 1, 1, 1, 1, 1, 1, 1, 1, 1, 1, 1, 1, 1, 1, 1, 1, 1, 1, 1, 1, 1, 1, 1, 0, 0, 0, 0, 0, 0, 0, 0, 0, 0, 0, 0, 0, 0, 0, 0, 0, 0, 0, 0, 0, 0, 0, 0, 0, 0, 0, 0, 0, 0, 0, 0, 0, 0, 0, 0, 0, 0, 0, 0, 0, 0, 0, 0, 0, 0, 0, 0, 0, 0, 0, 0, 0, 0, 0, 0, 0, 0, 0, 0, 0, 0, 0, 0, 0, 0, 0, 0, 0, 0, 0, 0, 0, 0, 0, 0, 0, 0, 0, 0, 0, 0, 0, 0, 0, 0, 0, 0, 0, 0, 0, 0, 0, 0, 0, 0, 0, 0, 0, 0, 0, 0, 0, 0, 0, 0, 0, 0, 0, 0, 0, 0, 0, 0, 0, 0, 0, 0, 0, 0, 0, 0, 0, 0, 0, 0, 0, 0, 0, 0, 0, 0, 0, 0, 0, 0, 0, 0, 0, 0, 0, 0, 0, 0, 0, 0, 0, 0, 0, 0, 0, 0, 0, 0, 0])
me_cutext_001.polygons.foreach_set('material_index', [1, 1, 1, 1, 1, 1, 1, 1, 1, 1, 1, 1, 1, 1, 1, 1, 3, 3, 3, 3, 3, 3, 3, 3, 4, 4, 4, 4, 4, 4, 4, 4, 4, 4, 4, 4, 5, 5, 2, 2, 2, 2, 2, 2, 3, 3, 3, 3, 3, 3, 3, 3, 3, 3, 3, 5, 5, 5, 5, 5, 5, 5, 5, 5, 5, 5, 5, 4, 4, 4, 4, 4, 4, 4, 4, 3, 3, 3, 3, 3, 3, 3, 3, 3, 3, 3, 3, 5, 5, 5, 5, 5, 5, 5, 5, 5, 5, 5, 5, 5, 5, 5, 5, 5, 5, 5, 5, 5, 4, 4, 4, 4, 4, 4, 4, 4, 4, 4, 3, 3, 3, 3, 3, 3, 3, 2, 2, 2, 2, 2, 2, 2, 2, 2, 2, 0, 0, 0, 0, 0, 0, 0, 0, 0, 0, 0, 0, 0, 0, 0, 0, 0, 0, 0, 0, 0, 0, 0, 0, 0, 0, 0, 0, 0, 0, 0, 0, 0, 0, 0, 0, 0, 0, 0, 0, 0, 0, 0, 0, 0, 0, 0, 0, 0, 0, 0, 0, 0, 0, 0, 0, 0, 0, 0, 0, 0, 0, 0, 0, 0, 0, 0, 0, 0, 0, 0, 0, 0, 0, 0, 0, 0, 0, 0, 0, 0, 0, 0, 0, 0, 0, 0, 0, 0, 0, 0, 0, 0, 0, 0, 0, 0, 0, 0, 0, 0, 0, 0, 0, 0, 0, 0, 0, 0, 0, 0, 0, 0, 0, 0, 0, 0, 0, 0, 0, 0, 0, 0, 0, 0, 0, 0, 0, 0, 0, 0, 0, 0, 0, 0, 0, 0, 0, 0, 0, 0, 0, 0, 0, 0, 0, 0, 0, 0, 0, 0, 0, 0, 0, 0, 0, 0, 0, 0, 0, 0, 0, 0, 0, 0, 0, 0, 0, 0, 0, 0, 0, 0, 0, 0, 0, 0, 0, 0, 0, 0, 0, 0, 0, 0, 0, 0, 0, 0, 0, 0, 0, 0, 0, 0, 0, 0, 0, 0, 0, 0, 0, 0, 0, 0, 0, 0, 0, 0, 0, 0, 0, 0, 0, 0, 0, 0, 0, 0, 0, 0, 0, 0, 0, 0, 0, 0, 0, 0, 0, 0, 0, 0, 0, 0, 0, 0, 0, 0, 0, 0, 0, 0, 0, 0, 0, 0, 0, 0, 0, 0, 0, 0, 0, 0, 0, 0, 0, 0, 0, 0, 0, 0, 0, 0, 0, 0, 0, 0, 0, 0, 0, 0, 0, 0, 0, 0, 0, 0, 0, 0, 0, 0, 0, 0, 0, 0, 0, 0, 0, 0, 0, 0, 0, 0, 0, 0, 0, 0, 0, 0, 0, 0, 0, 0, 0, 0, 0, 0, 0, 0, 0, 0, 0, 0, 0, 0, 0, 0, 0, 0, 0, 0, 0, 0, 0, 0, 0, 0, 0, 0, 0, 0, 0, 0, 0, 0, 0, 0, 0, 0, 0, 0, 0, 0, 0, 0, 0, 0, 0, 0, 0, 0, 0, 0, 0, 0, 0, 0, 0, 0, 0, 0, 0, 0, 0, 0, 0, 0, 0, 0, 0, 0, 0, 0, 0, 0, 0, 0, 0, 0, 0, 0, 0, 0, 0, 0, 0, 0, 0, 0, 0, 0, 0, 0, 0, 0, 0, 0, 0, 0, 0, 0, 0, 0, 0, 0, 0, 0, 0, 0, 0, 0, 0, 0, 0, 0, 0, 0, 0, 0, 0, 0, 0, 0, 0, 0, 0, 0, 0, 0, 0, 0, 0, 0, 0, 0, 0, 0, 0, 0, 0, 0, 0, 0, 4, 4])
me_cutext_001.materials.append(mat_black)
me_cutext_001.materials.append(mat_white)
me_cutext_001.materials.append(mat_blue)
me_cutext_001.materials.append(mat_yellow)
me_cutext_001.materials.append(mat_red)
me_cutext_001.materials.append(mat_green)
me_cutext_001.use_remesh_preserve_volume = False
me_cutext_001.use_remesh_preserve_attributes = False
me_cutext_001.use_mirror_vertex_groups = False
me_cutext_001.auto_texspace = False
me_cutext_001.update()

# ---- curves / text
txt_text_000 = bpy.data.curves.new('Text.000', 'FONT')
txt_text_000.dimensions = '2D'
txt_text_000.body = 'Select Level'
txt_text_000.materials.append(mat_material_002)
txt_text_000.use_path_clamp = True
txt_text_000.bevel_resolution = 3
txt_text_000.extrude = 0.1
txt_text_000.align_x = 'CENTER'
txt_text_000.align_y = 'CENTER'

# ---- objects
ob_level_mesh = bpy.data.objects.new('level_mesh', me_cutext_003)
ob_settings_mesh = bpy.data.objects.new('settings_mesh', me_cutext_002)
ob_base_text = bpy.data.objects.new('base_text', txt_text_000)
ob_title_mesh = bpy.data.objects.new('title_mesh', me_cutext_001)
ob_camera = bpy.data.objects.new('Camera', cam_camera_001)

# ---- transforms, parenting, visibility, modifiers, constraints
ob_level_mesh.location = (0.0, 0.0, 0.1974)
ob_level_mesh.rotation_euler = (1.222, 2.087e-16, 1.461e-16)
ob_level_mesh.lineart.crease_threshold = 0.0
ob_settings_mesh.location = (0.0, 0.0, 2.099)
ob_settings_mesh.rotation_euler = (1.222, 2.087e-16, 1.461e-16)
ob_settings_mesh.lineart.crease_threshold = 0.0
ob_base_text.location = (0.0, 0.0, 4.365)
ob_base_text.rotation_euler = (1.222, 2.087e-16, 1.461e-16)
ob_base_text.lineart.crease_threshold = 0.0
ob_title_mesh.location = (0.0, 0.0, 2.31)
ob_title_mesh.rotation_euler = (1.222, 2.087e-16, 1.461e-16)
ob_title_mesh.lineart.crease_threshold = 0.0
ob_camera.location = (0.0, -11.25, 0.07243)
ob_camera.rotation_euler = (1.571, -0.0, 0.0)
ob_camera.lineart.crease_threshold = 0.0

# ---- collection membership
col_collection_1.objects.link(ob_level_mesh)
col_collection_1.objects.link(ob_settings_mesh)
col_collection_1.objects.link(ob_base_text)
col_collection_1.objects.link(ob_title_mesh)
col_collection_1.objects.link(ob_camera)

# ---- scene / render settings (as saved in the file)
scene.camera = ob_camera
scene.frame_start = 1; scene.frame_end = 250; scene.frame_set(1)
scene.render.engine = 'CYCLES'
scene.render.resolution_x = 360
scene.render.resolution_y = 60
scene.render.dither_intensity = 0.0
scene.render.film_transparent = True
scene.cycles.use_denoising = False
scene.cycles.samples = 512
scene.cycles.sampling_pattern = 'TABULATED_SOBOL'
scene.cycles.use_adaptive_sampling = False
scene.cycles.use_light_tree = False
scene.cycles.blur_glossy = 0.0
scene.cycles.pixel_filter_type = 'GAUSSIAN'
scene.cycles.filter_width = 0.01
scene.cycles.sample_clamp_indirect = 0.0
scene.view_settings.view_transform = 'Standard'
bpy.context.view_layer.update()

# ---- added for rendering (the .blend has no usable light): sun
light_auto_sun = bpy.data.lights.new('AutoSun', 'SUN')
light_auto_sun.energy = 3.0
light_auto_sun.angle = 0.0523599
ob_auto_sun = bpy.data.objects.new('AutoSun', light_auto_sun)
scene.collection.objects.link(ob_auto_sun)
ob_auto_sun.rotation_euler = (0.872665, 0.174533, 0.523599)
bpy.context.view_layer.update()
